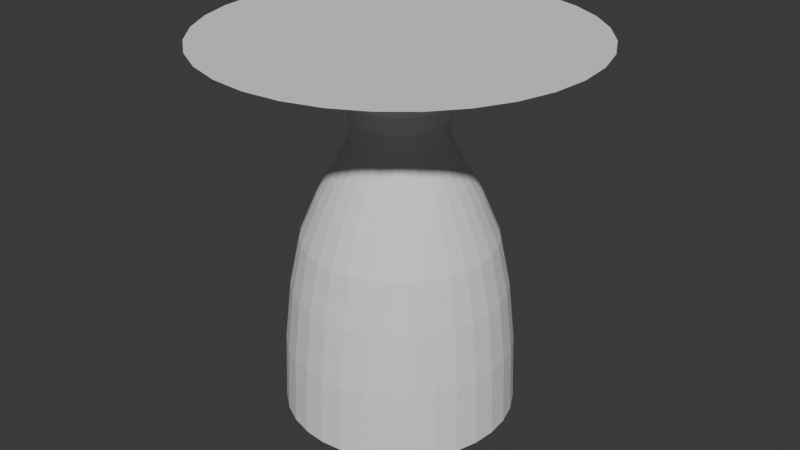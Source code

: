 # Source: engine.blend  (saved by Blender 4.0.36; exported with 4.5.12 LTS)
import bpy
from mathutils import Matrix  # noqa: F401  (used for matrix-valued properties, if any)

bpy.ops.wm.read_factory_settings(use_empty=True)
scene = bpy.context.scene
scene.name = 'Scene'

# ---- collections
col_collection = bpy.data.collections.new('Collection'); scene.collection.children.link(col_collection)

# ---- world
world_world = bpy.data.worlds.new('World'); scene.world = world_world
world_world.use_nodes = True; world_world.node_tree.nodes.clear()
_N = world_world.node_tree.nodes; _L = world_world.node_tree.links
n0 = _N.new('ShaderNodeOutputWorld'); n0.name = 'World Output'; n0.location = (300, 300)
n1 = _N.new('ShaderNodeBackground'); n1.name = 'Background'; n1.location = (10, 300)
n1.inputs[0].default_value = (0.05088, 0.05088, 0.05088, 1.0)
_L.new(n1.outputs[0], n0.inputs[0])
n0.is_active_output = True
world_world.color = (0.05088, 0.05088, 0.05088)
world_world.use_sun_shadow = False
world_world.sun_shadow_jitter_overblur = 0.0

# ---- meshes
me_cylinder = bpy.data.meshes.new('Cylinder')
me_cylinder.from_pydata([(7.632e-09, 0.3696, 0.8194), (0.0, 1.0, 1.0), (0.07211, 0.3625, 0.8194), (0.1951, 0.9808, 1.0), (0.1414, 0.3415, 0.8194), (0.3827, 0.9239, 1.0), (0.2053, 0.3073, 0.8194), (0.5556, 0.8315, 1.0), (0.2614, 0.2614, 0.8194), (0.7071, 0.7071, 1.0), (0.3073, 0.2053, 0.8194), (0.8315, 0.5556, 1.0), (0.3415, 0.1414, 0.8194), (0.9239, 0.3827, 1.0), (0.3625, 0.07211, 0.8194), (0.9808, 0.1951, 1.0), (0.3696, 9.394e-09, 0.8194), (1.0, 0.0, 1.0), (0.3625, -0.07211, 0.8194), (0.9808, -0.1951, 1.0), (0.3415, -0.1414, 0.8194), (0.9239, -0.3827, 1.0), (0.3073, -0.2053, 0.8194), (0.8315, -0.5556, 1.0), (0.2614, -0.2614, 0.8194), (0.7071, -0.7071, 1.0), (0.2053, -0.3073, 0.8194), (0.5556, -0.8315, 1.0), (0.1414, -0.3415, 0.8194), (0.3827, -0.9239, 1.0), (0.07211, -0.3625, 0.8194), (0.1951, -0.9808, 1.0), (7.632e-09, -0.3696, 0.8194), (0.0, -1.0, 1.0), (-0.07211, -0.3625, 0.8194), (-0.1951, -0.9808, 1.0), (-0.1414, -0.3415, 0.8194), (-0.3827, -0.9239, 1.0), (-0.2053, -0.3073, 0.8194), (-0.5556, -0.8315, 1.0), (-0.2614, -0.2614, 0.8194), (-0.7071, -0.7071, 1.0), (-0.3073, -0.2053, 0.8194), (-0.8315, -0.5556, 1.0), (-0.3415, -0.1414, 0.8194), (-0.9239, -0.3827, 1.0), (-0.3625, -0.07211, 0.8194), (-0.9808, -0.1951, 1.0), (-0.3696, 9.394e-09, 0.8194), (-1.0, 0.0, 1.0), (-0.3625, 0.07211, 0.8194), (-0.9808, 0.1951, 1.0), (-0.3415, 0.1414, 0.8194), (-0.9239, 0.3827, 1.0), (-0.3073, 0.2053, 0.8194), (-0.8315, 0.5556, 1.0), (-0.2614, 0.2614, 0.8194), (-0.7071, 0.7071, 1.0), (-0.2053, 0.3073, 0.8194), (-0.5556, 0.8315, 1.0), (-0.1414, 0.3415, 0.8194), (-0.3827, 0.9239, 1.0), (-0.07211, 0.3625, 0.8194), (-0.1951, 0.9808, 1.0), (6.328e-09, 0.2755, 0.6807), (0.05375, 0.2702, 0.6807), (0.1054, 0.2545, 0.6807), (0.1531, 0.2291, 0.6807), (0.1948, 0.1948, 0.6807), (0.2291, 0.1531, 0.6807), (0.2545, 0.1054, 0.6807), (0.2702, 0.05375, 0.6807), (0.2755, 1.206e-08, 0.6807), (0.2702, -0.05375, 0.6807), (0.2545, -0.1054, 0.6807), (0.2291, -0.1531, 0.6807), (0.1948, -0.1948, 0.6807), (0.1531, -0.2291, 0.6807), (0.1054, -0.2545, 0.6807), (0.05375, -0.2702, 0.6807), (6.328e-09, -0.2755, 0.6807), (-0.05375, -0.2702, 0.6807), (-0.1054, -0.2545, 0.6807), (-0.1531, -0.2291, 0.6807), (-0.1948, -0.1948, 0.6807), (-0.2291, -0.1531, 0.6807), (-0.2545, -0.1054, 0.6807), (-0.2702, -0.05375, 0.6807), (-0.2755, 1.206e-08, 0.6807), (-0.2702, 0.05375, 0.6807), (-0.2545, 0.1054, 0.6807), (-0.2291, 0.1531, 0.6807), (-0.1948, 0.1948, 0.6807), (-0.1531, 0.2291, 0.6807), (-0.1054, 0.2545, 0.6807), (-0.05375, 0.2702, 0.6807), (5.873e-09, 0.2473, 0.5782), (0.04824, 0.2425, 0.5782), (0.09463, 0.2284, 0.5782), (0.1374, 0.2056, 0.5782), (0.1748, 0.1748, 0.5782), (0.2056, 0.1374, 0.5782), (0.2284, 0.09463, 0.5782), (0.2425, 0.04824, 0.5782), (0.2473, 1.242e-08, 0.5782), (0.2425, -0.04824, 0.5782), (0.2284, -0.09463, 0.5782), (0.2056, -0.1374, 0.5782), (0.1748, -0.1748, 0.5782), (0.1374, -0.2056, 0.5782), (0.09463, -0.2284, 0.5782), (0.04824, -0.2425, 0.5782), (5.873e-09, -0.2473, 0.5782), (-0.04824, -0.2425, 0.5782), (-0.09463, -0.2284, 0.5782), (-0.1374, -0.2056, 0.5782), (-0.1748, -0.1748, 0.5782), (-0.2056, -0.1374, 0.5782), (-0.2284, -0.09463, 0.5782), (-0.2425, -0.04824, 0.5782), (-0.2473, 1.242e-08, 0.5782), (-0.2425, 0.04824, 0.5782), (-0.2284, 0.09463, 0.5782), (-0.2056, 0.1374, 0.5782), (-0.1748, 0.1748, 0.5782), (-0.1374, 0.2056, 0.5782), (-0.09463, 0.2284, 0.5782), (-0.04824, 0.2425, 0.5782), (9.578e-09, 0.6148, -1.041), (0.1199, 0.603, -1.041), (0.2353, 0.568, -1.041), (0.3416, 0.5112, -1.041), (0.4347, 0.4347, -1.041), (0.5112, 0.3416, -1.041), (0.568, 0.2353, -1.041), (0.603, 0.1199, -1.041), (0.6148, 1.076e-08, -1.041), (0.603, -0.1199, -1.041), (0.568, -0.2353, -1.041), (0.5112, -0.3416, -1.041), (0.4347, -0.4347, -1.041), (0.3416, -0.5112, -1.041), (0.2353, -0.568, -1.041), (0.1199, -0.603, -1.041), (9.578e-09, -0.6148, -1.041), (-0.1199, -0.603, -1.041), (-0.2353, -0.568, -1.041), (-0.3416, -0.5112, -1.041), (-0.4347, -0.4347, -1.041), (-0.5112, -0.3416, -1.041), (-0.568, -0.2353, -1.041), (-0.603, -0.1199, -1.041), (-0.6148, 1.076e-08, -1.041), (-0.603, 0.1199, -1.041), (-0.568, 0.2353, -1.041), (-0.5112, 0.3416, -1.041), (-0.4347, 0.4347, -1.041), (-0.3416, 0.5112, -1.041), (-0.2353, 0.568, -1.041), (-0.1199, 0.603, -1.041), (-0.09752, -0.2354, 0.4809), (-0.1061, -0.2562, 0.4188), (-0.1191, -0.2875, 0.3608), (-0.1367, -0.3301, 0.283), (-0.161, -0.3887, 0.1564), (-0.1957, -0.4724, -0.06424), (-0.217, -0.5238, -0.3371), (-0.2302, -0.5558, -0.6678), (-0.1174, -0.5901, -0.6678), (-0.1106, -0.5561, -0.3371), (-0.09975, -0.5015, -0.06424), (-0.08208, -0.4126, 0.1564), (-0.06971, -0.3505, 0.283), (-0.0607, -0.3052, 0.3608), (-0.0541, -0.272, 0.4188), (-0.04971, -0.2499, 0.4809), (0.2119, 0.1416, 0.4809), (0.2306, 0.1541, 0.4188), (0.2587, 0.1729, 0.3608), (0.2971, 0.1985, 0.283), (0.3498, 0.2337, 0.1564), (0.4251, 0.2841, -0.06424), (0.4714, 0.315, -0.3371), (0.5002, 0.3342, -0.6678), (0.4254, 0.4254, -0.6678), (0.4009, 0.4009, -0.3371), (0.3616, 0.3616, -0.06424), (0.2975, 0.2975, 0.1564), (0.2527, 0.2527, 0.283), (0.22, 0.22, 0.3608), (0.1961, 0.1961, 0.4188), (0.1802, 0.1802, 0.4809), (5.989e-09, 0.2548, 0.4809), (6.232e-09, 0.2773, 0.4188), (6.574e-09, 0.3112, 0.3608), (7.032e-09, 0.3573, 0.283), (7.651e-09, 0.4207, 0.1564), (8.518e-09, 0.5113, -0.06424), (9.082e-09, 0.567, -0.3371), (9.442e-09, 0.6016, -0.6678), (-0.1174, 0.5901, -0.6678), (-0.1106, 0.5561, -0.3371), (-0.09975, 0.5015, -0.06424), (-0.08208, 0.4126, 0.1564), (-0.06971, 0.3505, 0.283), (-0.0607, 0.3052, 0.3608), (-0.0541, 0.272, 0.4188), (-0.04971, 0.2499, 0.4809), (-0.1416, -0.2119, 0.4809), (-0.1541, -0.2306, 0.4188), (-0.1729, -0.2587, 0.3608), (-0.1985, -0.2971, 0.283), (-0.2337, -0.3498, 0.1564), (-0.2841, -0.4251, -0.06424), (-0.315, -0.4714, -0.3371), (-0.3342, -0.5002, -0.6678), (0.2354, 0.09752, 0.4809), (0.2562, 0.1061, 0.4188), (0.2875, 0.1191, 0.3608), (0.3301, 0.1367, 0.283), (0.3887, 0.161, 0.1564), (0.4724, 0.1957, -0.06424), (0.5238, 0.217, -0.3371), (0.5558, 0.2302, -0.6678), (-0.1802, -0.1802, 0.4809), (-0.1961, -0.1961, 0.4188), (-0.22, -0.22, 0.3608), (-0.2527, -0.2527, 0.283), (-0.2975, -0.2975, 0.1564), (-0.3616, -0.3616, -0.06424), (-0.4009, -0.4009, -0.3371), (-0.4254, -0.4254, -0.6678), (0.2499, 0.04971, 0.4809), (0.272, 0.0541, 0.4188), (0.3052, 0.0607, 0.3608), (0.3505, 0.06971, 0.283), (0.4126, 0.08208, 0.1564), (0.5015, 0.09975, -0.06424), (0.5561, 0.1106, -0.3371), (0.5901, 0.1174, -0.6678), (-0.2119, -0.1416, 0.4809), (-0.2306, -0.1541, 0.4188), (-0.2587, -0.1729, 0.3608), (-0.2971, -0.1985, 0.283), (-0.3498, -0.2337, 0.1564), (-0.4251, -0.2841, -0.06424), (-0.4714, -0.315, -0.3371), (-0.5002, -0.3342, -0.6678), (0.2548, 1.259e-08, 0.4809), (0.2773, 1.257e-08, 0.4188), (0.3112, 1.24e-08, 0.3608), (0.3573, 1.214e-08, 0.283), (0.4207, 1.177e-08, 0.1564), (0.5113, 1.121e-08, -0.06424), (0.567, 1.095e-08, -0.3371), (0.6016, 1.082e-08, -0.6678), (-0.2354, -0.09752, 0.4809), (-0.2562, -0.1061, 0.4188), (-0.2875, -0.1191, 0.3608), (-0.3301, -0.1367, 0.283), (-0.3887, -0.161, 0.1564), (-0.4724, -0.1957, -0.06424), (-0.5238, -0.217, -0.3371), (-0.5558, -0.2302, -0.6678), (0.2499, -0.04971, 0.4809), (0.272, -0.0541, 0.4188), (0.3052, -0.0607, 0.3608), (0.3505, -0.06971, 0.283), (0.4126, -0.08208, 0.1564), (0.5015, -0.09975, -0.06424), (0.5561, -0.1106, -0.3371), (0.5901, -0.1174, -0.6678), (-0.2499, -0.04971, 0.4809), (-0.272, -0.0541, 0.4188), (-0.3052, -0.0607, 0.3608), (-0.3505, -0.06971, 0.283), (-0.4126, -0.08208, 0.1564), (-0.5015, -0.09975, -0.06424), (-0.5561, -0.1106, -0.3371), (-0.5901, -0.1174, -0.6678), (0.2354, -0.09752, 0.4809), (0.2562, -0.1061, 0.4188), (0.2875, -0.1191, 0.3608), (0.3301, -0.1367, 0.283), (0.3887, -0.161, 0.1564), (0.4724, -0.1957, -0.06424), (0.5238, -0.217, -0.3371), (0.5558, -0.2302, -0.6678), (-0.2548, 1.259e-08, 0.4809), (-0.2773, 1.257e-08, 0.4188), (-0.3112, 1.24e-08, 0.3608), (-0.3573, 1.214e-08, 0.283), (-0.4207, 1.177e-08, 0.1564), (-0.5113, 1.121e-08, -0.06424), (-0.567, 1.095e-08, -0.3371), (-0.6016, 1.082e-08, -0.6678), (0.2119, -0.1416, 0.4809), (0.2306, -0.1541, 0.4188), (0.2587, -0.1729, 0.3608), (0.2971, -0.1985, 0.283), (0.3498, -0.2337, 0.1564), (0.4251, -0.2841, -0.06424), (0.4714, -0.315, -0.3371), (0.5002, -0.3342, -0.6678), (-0.2499, 0.04971, 0.4809), (-0.272, 0.0541, 0.4188), (-0.3052, 0.0607, 0.3608), (-0.3505, 0.06971, 0.283), (-0.4126, 0.08208, 0.1564), (-0.5015, 0.09975, -0.06424), (-0.5561, 0.1106, -0.3371), (-0.5901, 0.1174, -0.6678), (0.1802, -0.1802, 0.4809), (0.1961, -0.1961, 0.4188), (0.22, -0.22, 0.3608), (0.2527, -0.2527, 0.283), (0.2975, -0.2975, 0.1564), (0.3616, -0.3616, -0.06424), (0.4009, -0.4009, -0.3371), (0.4254, -0.4254, -0.6678), (-0.2354, 0.09752, 0.4809), (-0.2562, 0.1061, 0.4188), (-0.2875, 0.1191, 0.3608), (-0.3301, 0.1367, 0.283), (-0.3887, 0.161, 0.1564), (-0.4724, 0.1957, -0.06424), (-0.5238, 0.217, -0.3371), (-0.5558, 0.2302, -0.6678), (0.1416, -0.2119, 0.4809), (0.1541, -0.2306, 0.4188), (0.1729, -0.2587, 0.3608), (0.1985, -0.2971, 0.283), (0.2337, -0.3498, 0.1564), (0.2841, -0.4251, -0.06424), (0.315, -0.4714, -0.3371), (0.3342, -0.5002, -0.6678), (-0.2119, 0.1416, 0.4809), (-0.2306, 0.1541, 0.4188), (-0.2587, 0.1729, 0.3608), (-0.2971, 0.1985, 0.283), (-0.3498, 0.2337, 0.1564), (-0.4251, 0.2841, -0.06424), (-0.4714, 0.315, -0.3371), (-0.5002, 0.3342, -0.6678), (0.09752, -0.2354, 0.4809), (0.1061, -0.2562, 0.4188), (0.1191, -0.2875, 0.3608), (0.1367, -0.3301, 0.283), (0.161, -0.3887, 0.1564), (0.1957, -0.4724, -0.06424), (0.217, -0.5238, -0.3371), (0.2302, -0.5558, -0.6678), (0.04971, 0.2499, 0.4809), (0.0541, 0.272, 0.4188), (0.0607, 0.3052, 0.3608), (0.06971, 0.3505, 0.283), (0.08208, 0.4126, 0.1564), (0.09975, 0.5015, -0.06424), (0.1106, 0.5561, -0.3371), (0.1174, 0.5901, -0.6678), (-0.1802, 0.1802, 0.4809), (-0.1961, 0.1961, 0.4188), (-0.22, 0.22, 0.3608), (-0.2527, 0.2527, 0.283), (-0.2975, 0.2975, 0.1564), (-0.3616, 0.3616, -0.06424), (-0.4009, 0.4009, -0.3371), (-0.4254, 0.4254, -0.6678), (0.04971, -0.2499, 0.4809), (0.0541, -0.272, 0.4188), (0.0607, -0.3052, 0.3608), (0.06971, -0.3505, 0.283), (0.08208, -0.4126, 0.1564), (0.09975, -0.5015, -0.06424), (0.1106, -0.5561, -0.3371), (0.1174, -0.5901, -0.6678), (0.09752, 0.2354, 0.4809), (0.1061, 0.2562, 0.4188), (0.1191, 0.2875, 0.3608), (0.1367, 0.3301, 0.283), (0.161, 0.3887, 0.1564), (0.1957, 0.4724, -0.06424), (0.217, 0.5238, -0.3371), (0.2302, 0.5558, -0.6678), (-0.1416, 0.2119, 0.4809), (-0.1541, 0.2306, 0.4188), (-0.1729, 0.2587, 0.3608), (-0.1985, 0.2971, 0.283), (-0.2337, 0.3498, 0.1564), (-0.2841, 0.4251, -0.06424), (-0.315, 0.4714, -0.3371), (-0.3342, 0.5002, -0.6678), (5.989e-09, -0.2548, 0.4809), (6.232e-09, -0.2773, 0.4188), (6.574e-09, -0.3112, 0.3608), (7.032e-09, -0.3573, 0.283), (7.651e-09, -0.4207, 0.1564), (8.518e-09, -0.5113, -0.06424), (9.082e-09, -0.567, -0.3371), (9.442e-09, -0.6016, -0.6678), (0.1416, 0.2119, 0.4809), (0.1541, 0.2306, 0.4188), (0.1729, 0.2587, 0.3608), (0.1985, 0.2971, 0.283), (0.2337, 0.3498, 0.1564), (0.2841, 0.4251, -0.06424), (0.315, 0.4714, -0.3371), (0.3342, 0.5002, -0.6678), (-0.09752, 0.2354, 0.4809), (-0.1061, 0.2562, 0.4188), (-0.1191, 0.2875, 0.3608), (-0.1367, 0.3301, 0.283), (-0.161, 0.3887, 0.1564), (-0.1957, 0.4724, -0.06424), (-0.217, 0.5238, -0.3371), (-0.2302, 0.5558, -0.6678), (8.834e-09, 0.5761, -1.041), (0.1124, 0.565, -1.041), (0.2205, 0.5322, -1.041), (0.3201, 0.479, -1.041), (0.4074, 0.4074, -1.041), (0.479, 0.3201, -1.041), (0.5322, 0.2205, -1.041), (0.565, 0.1124, -1.041), (0.5761, 1.074e-08, -1.041), (0.565, -0.1124, -1.041), (0.5322, -0.2205, -1.041), (0.479, -0.3201, -1.041), (0.4074, -0.4074, -1.041), (0.3201, -0.479, -1.041), (0.2205, -0.5322, -1.041), (0.1124, -0.565, -1.041), (8.834e-09, -0.5761, -1.041), (-0.1124, -0.565, -1.041), (-0.2205, -0.5322, -1.041), (-0.3201, -0.479, -1.041), (-0.4074, -0.4074, -1.041), (-0.479, -0.3201, -1.041), (-0.5322, -0.2205, -1.041), (-0.565, -0.1124, -1.041), (-0.5761, 1.074e-08, -1.041), (-0.565, 0.1124, -1.041), (-0.5322, 0.2205, -1.041), (-0.479, 0.3201, -1.041), (-0.4074, 0.4074, -1.041), (-0.3201, 0.479, -1.041), (-0.2205, 0.5322, -1.041), (-0.1124, 0.565, -1.041), (8.791e-09, 0.5726, -0.6678), (0.1117, 0.5616, -0.6678), (0.2191, 0.529, -0.6678), (0.3181, 0.4761, -0.6678), (0.4049, 0.4049, -0.6678), (0.4761, 0.3181, -0.6678), (0.529, 0.2191, -0.6678), (0.5616, 0.1117, -0.6678), (0.5726, 1.07e-08, -0.6678), (0.5616, -0.1117, -0.6678), (0.529, -0.2191, -0.6678), (0.4761, -0.3181, -0.6678), (0.4049, -0.4049, -0.6678), (0.3181, -0.4761, -0.6678), (0.2191, -0.529, -0.6678), (0.1117, -0.5616, -0.6678), (8.791e-09, -0.5726, -0.6678), (-0.1117, -0.5616, -0.6678), (-0.2191, -0.529, -0.6678), (-0.3181, -0.4761, -0.6678), (-0.4049, -0.4049, -0.6678), (-0.4761, -0.3181, -0.6678), (-0.529, -0.2191, -0.6678), (-0.5616, -0.1117, -0.6678), (-0.5726, 1.07e-08, -0.6678), (-0.5616, 0.1117, -0.6678), (-0.529, 0.2191, -0.6678), (-0.4761, 0.3181, -0.6678), (-0.4049, 0.4049, -0.6678), (-0.3181, 0.4761, -0.6678), (-0.2191, 0.529, -0.6678), (-0.1117, 0.5616, -0.6678), (0.003342, 0.5291, -0.3371), (0.1068, 0.5189, -0.3371), (0.2064, 0.4887, -0.3371), (0.2981, 0.4397, -0.3371), (0.3785, 0.3737, -0.3371), (0.4444, 0.2933, -0.3371), (0.4935, 0.2016, -0.3371), (0.5236, 0.1021, -0.3371), (0.5338, -0.001384, -0.3371), (0.5236, -0.1049, -0.3371), (0.4935, -0.2044, -0.3371), (0.4444, -0.2961, -0.3371), (0.3785, -0.3765, -0.3371), (0.2981, -0.4425, -0.3371), (0.2064, -0.4915, -0.3371), (0.1068, -0.5217, -0.3371), (0.003342, -0.5319, -0.3371), (-0.1002, -0.5217, -0.3371), (-0.1997, -0.4915, -0.3371), (-0.2914, -0.4425, -0.3371), (-0.3718, -0.3765, -0.3371), (-0.4377, -0.2961, -0.3371), (-0.4868, -0.2044, -0.3371), (-0.5169, -0.1049, -0.3371), (-0.5271, -0.001384, -0.3371), (-0.5169, 0.1021, -0.3371), (-0.4868, 0.2016, -0.3371), (-0.4377, 0.2933, -0.3371), (-0.3718, 0.3737, -0.3371), (-0.2914, 0.4397, -0.3371), (-0.1997, 0.4887, -0.3371), (-0.1002, 0.5189, -0.3371), (0.003205, 0.4702, -0.06214), (0.0952, 0.4612, -0.06217), (0.1837, 0.4343, -0.0622), (0.2652, 0.3908, -0.06223), (0.3367, 0.3322, -0.06226), (0.3954, 0.2607, -0.06228), (0.439, 0.1792, -0.06231), (0.4658, 0.0907, -0.06233), (0.4749, -0.001328, -0.06234), (0.4659, -0.09336, -0.06235), (0.439, -0.1819, -0.06235), (0.3954, -0.2634, -0.06235), (0.3368, -0.3349, -0.06234), (0.2653, -0.3935, -0.06233), (0.1837, -0.4371, -0.06231), (0.09522, -0.4639, -0.06228), (0.003205, -0.473, -0.06226), (-0.0888, -0.4639, -0.06223), (-0.1773, -0.437, -0.0622), (-0.2588, -0.3934, -0.06217), (-0.3302, -0.3347, -0.06214), (-0.3888, -0.2633, -0.06211), (-0.4324, -0.1817, -0.06209), (-0.4592, -0.0933, -0.06207), (-0.4682, -0.001327, -0.06205), (-0.4592, 0.09064, -0.06204), (-0.4323, 0.1791, -0.06204), (-0.3888, 0.2606, -0.06204), (-0.3301, 0.332, -0.06205), (-0.2587, 0.3907, -0.06207), (-0.1772, 0.4342, -0.06209), (-0.08878, 0.4611, -0.06211), (0.002868, 0.3873, 0.1569), (0.07866, 0.3798, 0.1569), (0.1515, 0.3577, 0.1569), (0.2187, 0.3219, 0.1569), (0.2776, 0.2736, 0.1569), (0.3259, 0.2147, 0.1569), (0.3619, 0.1475, 0.1569), (0.384, 0.07462, 0.1569), (0.3915, -0.001188, 0.1569), (0.384, -0.077, 0.1569), (0.3619, -0.1499, 0.1569), (0.326, -0.2171, 0.1569), (0.2777, -0.276, 0.1569), (0.2188, -0.3243, 0.1569), (0.1516, -0.3602, 0.1569), (0.07867, -0.3823, 0.1569), (0.002868, -0.3897, 0.1569), (-0.07293, -0.3822, 0.1569), (-0.1458, -0.3601, 0.1569), (-0.213, -0.3242, 0.1569), (-0.2718, -0.2759, 0.1569), (-0.3201, -0.217, 0.1569), (-0.356, -0.1498, 0.1569), (-0.3781, -0.07696, 0.1569), (-0.3855, -0.001188, 0.1569), (-0.3781, 0.07458, 0.1569), (-0.356, 0.1474, 0.1569), (-0.3201, 0.2146, 0.1569), (-0.2718, 0.2735, 0.1569), (-0.2129, 0.3218, 0.1569), (-0.1458, 0.3577, 0.1569), (-0.07291, 0.3798, 0.1569), (0.00268, 0.3286, 0.2826), (0.067, 0.3222, 0.2826), (0.1289, 0.3035, 0.2826), (0.1859, 0.273, 0.2826), (0.2358, 0.232, 0.2826), (0.2769, 0.1821, 0.2826), (0.3073, 0.1251, 0.2826), (0.3261, 0.06322, 0.2826), (0.3325, -0.001111, 0.2826), (0.3261, -0.06545, 0.2826), (0.3074, -0.1273, 0.2826), (0.2769, -0.1843, 0.2826), (0.2359, -0.2343, 0.2826), (0.1859, -0.2753, 0.2826), (0.1289, -0.3058, 0.2826), (0.06701, -0.3245, 0.2826), (0.002681, -0.3308, 0.2826), (-0.06164, -0.3245, 0.2826), (-0.1235, -0.3057, 0.2826), (-0.1805, -0.2752, 0.2826), (-0.2304, -0.2342, 0.2826), (-0.2714, -0.1843, 0.2826), (-0.3019, -0.1273, 0.2826), (-0.3206, -0.06542, 0.2826), (-0.327, -0.00111, 0.2825), (-0.3206, 0.0632, 0.2825), (-0.3019, 0.125, 0.2825), (-0.2714, 0.182, 0.2825), (-0.2304, 0.232, 0.2825), (-0.1805, 0.273, 0.2826), (-0.1235, 0.3035, 0.2826), (-0.06163, 0.3222, 0.2826), (-0.05215, 0.2741, 0.3597), (-0.1048, 0.2581, 0.3597), (-0.1533, 0.2322, 0.3597), (-0.1958, 0.1973, 0.3597), (-0.2307, 0.1548, 0.3597), (-0.2566, 0.1063, 0.3597), (-0.2725, 0.05366, 0.3597), (-0.2779, -0.001067, 0.3597), (-0.2725, -0.05579, 0.3597), (-0.2566, -0.1084, 0.3597), (-0.2307, -0.1569, 0.3597), (-0.1958, -0.1994, 0.3598), (-0.1533, -0.2343, 0.3598), (-0.1048, -0.2603, 0.3598), (-0.05216, -0.2762, 0.3598), (0.002576, -0.2816, 0.3598), (0.05731, -0.2762, 0.3599), (0.1099, -0.2603, 0.3599), (0.1585, -0.2344, 0.3599), (0.201, -0.1995, 0.3599), (0.2359, -0.1569, 0.3599), (0.2618, -0.1084, 0.3599), (0.2778, -0.0558, 0.3599), (0.2831, -0.001067, 0.3599), (0.2778, 0.05367, 0.3599), (0.2618, 0.1063, 0.3599), (0.2359, 0.1548, 0.3599), (0.201, 0.1973, 0.3598), (0.1584, 0.2322, 0.3598), (0.1099, 0.2581, 0.3598), (0.05731, 0.2741, 0.3598), (0.002576, 0.2795, 0.3598), (-0.02639, 0.1442, 0.4257), (-0.05417, 0.1358, 0.4256), (-0.07978, 0.1221, 0.4256), (-0.1022, 0.1037, 0.4256), (-0.1207, 0.08125, 0.4256), (-0.1343, 0.05565, 0.4256), (-0.1428, 0.02786, 0.4256), (-0.1456, -0.001038, 0.4256), (-0.1428, -0.02993, 0.4256), (-0.1343, -0.05772, 0.4256), (-0.1206, -0.08332, 0.4257), (-0.1022, -0.1058, 0.4257), (-0.07977, -0.1242, 0.4257), (-0.05417, -0.1379, 0.4258), (-0.02638, -0.1463, 0.4258), (0.002505, -0.1491, 0.4259), (0.03139, -0.1463, 0.4259), (0.05917, -0.1378, 0.4259), (0.08476, -0.1241, 0.4259), (0.1072, -0.1057, 0.426), (0.1256, -0.08329, 0.426), (0.1393, -0.0577, 0.426), (0.1477, -0.02992, 0.426), (0.1506, -0.001038, 0.426), (0.1477, 0.02785, 0.4259), (0.1393, 0.05562, 0.4259), (0.1256, 0.08123, 0.4259), (0.1072, 0.1037, 0.4259), (0.08478, 0.1221, 0.4258), (0.05918, 0.1358, 0.4258), (0.0314, 0.1442, 0.4257), (0.002506, 0.1471, 0.4257), (-0.00755, 0.0496, 0.4342), (-0.01724, 0.04666, 0.4342), (-0.02617, 0.04189, 0.4341), (-0.03399, 0.03547, 0.4341), (-0.04042, 0.02765, 0.4341), (-0.04519, 0.01872, 0.4341), (-0.04813, 0.00903, 0.4341), (-0.04912, -0.001045, 0.4341), (-0.04812, -0.01112, 0.4341), (-0.04518, -0.02081, 0.4342), (-0.04041, -0.02973, 0.4342), (-0.03398, -0.03755, 0.4343), (-0.02616, -0.04397, 0.4343), (-0.01723, -0.04873, 0.4344), (-0.007547, -0.05167, 0.4344), (0.002522, -0.05265, 0.4345), (0.01259, -0.05166, 0.4345), (0.02227, -0.04872, 0.4345), (0.03119, -0.04395, 0.4346), (0.03901, -0.03753, 0.4346), (0.04542, -0.02971, 0.4346), (0.05019, -0.02079, 0.4346), (0.05312, -0.01111, 0.4346), (0.05412, -0.001044, 0.4346), (0.05313, 0.009022, 0.4346), (0.0502, 0.0187, 0.4345), (0.04543, 0.02763, 0.4345), (0.03902, 0.03545, 0.4345), (0.0312, 0.04187, 0.4344), (0.02228, 0.04665, 0.4344), (0.01259, 0.04959, 0.4343), (0.002523, 0.05058, 0.4343)], [], [(0, 1, 3, 2), (2, 3, 5, 4), (4, 5, 7, 6), (6, 7, 9, 8), (8, 9, 11, 10), (10, 11, 13, 12), (12, 13, 15, 14), (14, 15, 17, 16), (16, 17, 19, 18), (18, 19, 21, 20), (20, 21, 23, 22), (22, 23, 25, 24), (24, 25, 27, 26), (26, 27, 29, 28), (28, 29, 31, 30), (30, 31, 33, 32), (32, 33, 35, 34), (34, 35, 37, 36), (36, 37, 39, 38), (38, 39, 41, 40), (40, 41, 43, 42), (42, 43, 45, 44), (44, 45, 47, 46), (46, 47, 49, 48), (48, 49, 51, 50), (50, 51, 53, 52), (52, 53, 55, 54), (54, 55, 57, 56), (56, 57, 59, 58), (58, 59, 61, 60), (3, 1, 63, 61, 59, 57, 55, 53, 51, 49, 47, 45, 43, 41, 39, 37, 35, 33, 31, 29, 27, 25, 23, 21, 19, 17, 15, 13, 11, 9, 7, 5), (60, 61, 63, 62), (62, 63, 1, 0), (28, 30, 79, 78), (46, 48, 88, 87), (2, 4, 66, 65), (20, 22, 75, 74), (38, 40, 84, 83), (56, 58, 93, 92), (12, 14, 71, 70), (30, 32, 80, 79), (48, 50, 89, 88), (4, 6, 67, 66), (22, 24, 76, 75), (40, 42, 85, 84), (58, 60, 94, 93), (14, 16, 72, 71), (32, 34, 81, 80), (50, 52, 90, 89), (6, 8, 68, 67), (24, 26, 77, 76), (42, 44, 86, 85), (60, 62, 95, 94), (16, 18, 73, 72), (34, 36, 82, 81), (52, 54, 91, 90), (8, 10, 69, 68), (26, 28, 78, 77), (44, 46, 87, 86), (0, 2, 65, 64), (62, 0, 64, 95), (18, 20, 74, 73), (36, 38, 83, 82), (54, 56, 92, 91), (10, 12, 70, 69), (78, 79, 111, 110), (65, 66, 98, 97), (92, 93, 125, 124), (79, 80, 112, 111), (66, 67, 99, 98), (93, 94, 126, 125), (80, 81, 113, 112), (67, 68, 100, 99), (94, 95, 127, 126), (81, 82, 114, 113), (68, 69, 101, 100), (95, 64, 96, 127), (82, 83, 115, 114), (69, 70, 102, 101), (83, 84, 116, 115), (70, 71, 103, 102), (84, 85, 117, 116), (71, 72, 104, 103), (85, 86, 118, 117), (72, 73, 105, 104), (86, 87, 119, 118), (73, 74, 106, 105), (87, 88, 120, 119), (74, 75, 107, 106), (88, 89, 121, 120), (75, 76, 108, 107), (89, 90, 122, 121), (76, 77, 109, 108), (90, 91, 123, 122), (77, 78, 110, 109), (64, 65, 97, 96), (91, 92, 124, 123), (168, 167, 146, 145), (184, 183, 133, 132), (200, 199, 128, 159), (167, 215, 147, 146), (183, 223, 134, 133), (215, 231, 148, 147), (223, 239, 135, 134), (231, 247, 149, 148), (239, 255, 136, 135), (247, 263, 150, 149), (255, 271, 137, 136), (263, 279, 151, 150), (271, 287, 138, 137), (279, 295, 152, 151), (287, 303, 139, 138), (295, 311, 153, 152), (303, 319, 140, 139), (311, 327, 154, 153), (319, 335, 141, 140), (327, 343, 155, 154), (335, 351, 142, 141), (199, 359, 129, 128), (343, 367, 156, 155), (351, 375, 143, 142), (359, 383, 130, 129), (367, 391, 157, 156), (375, 399, 144, 143), (383, 407, 131, 130), (391, 415, 158, 157), (399, 168, 145, 144), (407, 184, 132, 131), (415, 200, 159, 158), (126, 127, 207, 408), (408, 207, 206, 409), (409, 206, 205, 410), (410, 205, 204, 411), (411, 204, 203, 412), (412, 203, 202, 413), (413, 202, 201, 414), (414, 201, 200, 415), (99, 100, 191, 400), (400, 191, 190, 401), (401, 190, 189, 402), (402, 189, 188, 403), (403, 188, 187, 404), (404, 187, 186, 405), (405, 186, 185, 406), (406, 185, 184, 407), (112, 113, 175, 392), (392, 175, 174, 393), (393, 174, 173, 394), (394, 173, 172, 395), (395, 172, 171, 396), (396, 171, 170, 397), (397, 170, 169, 398), (398, 169, 168, 399), (125, 126, 408, 384), (384, 408, 409, 385), (385, 409, 410, 386), (386, 410, 411, 387), (387, 411, 412, 388), (388, 412, 413, 389), (389, 413, 414, 390), (390, 414, 415, 391), (98, 99, 400, 376), (376, 400, 401, 377), (377, 401, 402, 378), (378, 402, 403, 379), (379, 403, 404, 380), (380, 404, 405, 381), (381, 405, 406, 382), (382, 406, 407, 383), (111, 112, 392, 368), (368, 392, 393, 369), (369, 393, 394, 370), (370, 394, 395, 371), (371, 395, 396, 372), (372, 396, 397, 373), (373, 397, 398, 374), (374, 398, 399, 375), (124, 125, 384, 360), (360, 384, 385, 361), (361, 385, 386, 362), (362, 386, 387, 363), (363, 387, 388, 364), (364, 388, 389, 365), (365, 389, 390, 366), (366, 390, 391, 367), (97, 98, 376, 352), (352, 376, 377, 353), (353, 377, 378, 354), (354, 378, 379, 355), (355, 379, 380, 356), (356, 380, 381, 357), (357, 381, 382, 358), (358, 382, 383, 359), (110, 111, 368, 344), (344, 368, 369, 345), (345, 369, 370, 346), (346, 370, 371, 347), (347, 371, 372, 348), (348, 372, 373, 349), (349, 373, 374, 350), (350, 374, 375, 351), (123, 124, 360, 336), (336, 360, 361, 337), (337, 361, 362, 338), (338, 362, 363, 339), (339, 363, 364, 340), (340, 364, 365, 341), (341, 365, 366, 342), (342, 366, 367, 343), (96, 97, 352, 192), (192, 352, 353, 193), (193, 353, 354, 194), (194, 354, 355, 195), (195, 355, 356, 196), (196, 356, 357, 197), (197, 357, 358, 198), (198, 358, 359, 199), (109, 110, 344, 328), (328, 344, 345, 329), (329, 345, 346, 330), (330, 346, 347, 331), (331, 347, 348, 332), (332, 348, 349, 333), (333, 349, 350, 334), (334, 350, 351, 335), (122, 123, 336, 320), (320, 336, 337, 321), (321, 337, 338, 322), (322, 338, 339, 323), (323, 339, 340, 324), (324, 340, 341, 325), (325, 341, 342, 326), (326, 342, 343, 327), (108, 109, 328, 312), (312, 328, 329, 313), (313, 329, 330, 314), (314, 330, 331, 315), (315, 331, 332, 316), (316, 332, 333, 317), (317, 333, 334, 318), (318, 334, 335, 319), (121, 122, 320, 304), (304, 320, 321, 305), (305, 321, 322, 306), (306, 322, 323, 307), (307, 323, 324, 308), (308, 324, 325, 309), (309, 325, 326, 310), (310, 326, 327, 311), (107, 108, 312, 296), (296, 312, 313, 297), (297, 313, 314, 298), (298, 314, 315, 299), (299, 315, 316, 300), (300, 316, 317, 301), (301, 317, 318, 302), (302, 318, 319, 303), (120, 121, 304, 288), (288, 304, 305, 289), (289, 305, 306, 290), (290, 306, 307, 291), (291, 307, 308, 292), (292, 308, 309, 293), (293, 309, 310, 294), (294, 310, 311, 295), (106, 107, 296, 280), (280, 296, 297, 281), (281, 297, 298, 282), (282, 298, 299, 283), (283, 299, 300, 284), (284, 300, 301, 285), (285, 301, 302, 286), (286, 302, 303, 287), (119, 120, 288, 272), (272, 288, 289, 273), (273, 289, 290, 274), (274, 290, 291, 275), (275, 291, 292, 276), (276, 292, 293, 277), (277, 293, 294, 278), (278, 294, 295, 279), (105, 106, 280, 264), (264, 280, 281, 265), (265, 281, 282, 266), (266, 282, 283, 267), (267, 283, 284, 268), (268, 284, 285, 269), (269, 285, 286, 270), (270, 286, 287, 271), (118, 119, 272, 256), (256, 272, 273, 257), (257, 273, 274, 258), (258, 274, 275, 259), (259, 275, 276, 260), (260, 276, 277, 261), (261, 277, 278, 262), (262, 278, 279, 263), (104, 105, 264, 248), (248, 264, 265, 249), (249, 265, 266, 250), (250, 266, 267, 251), (251, 267, 268, 252), (252, 268, 269, 253), (253, 269, 270, 254), (254, 270, 271, 255), (117, 118, 256, 240), (240, 256, 257, 241), (241, 257, 258, 242), (242, 258, 259, 243), (243, 259, 260, 244), (244, 260, 261, 245), (245, 261, 262, 246), (246, 262, 263, 247), (103, 104, 248, 232), (232, 248, 249, 233), (233, 249, 250, 234), (234, 250, 251, 235), (235, 251, 252, 236), (236, 252, 253, 237), (237, 253, 254, 238), (238, 254, 255, 239), (116, 117, 240, 224), (224, 240, 241, 225), (225, 241, 242, 226), (226, 242, 243, 227), (227, 243, 244, 228), (228, 244, 245, 229), (229, 245, 246, 230), (230, 246, 247, 231), (102, 103, 232, 216), (216, 232, 233, 217), (217, 233, 234, 218), (218, 234, 235, 219), (219, 235, 236, 220), (220, 236, 237, 221), (221, 237, 238, 222), (222, 238, 239, 223), (115, 116, 224, 208), (208, 224, 225, 209), (209, 225, 226, 210), (210, 226, 227, 211), (211, 227, 228, 212), (212, 228, 229, 213), (213, 229, 230, 214), (214, 230, 231, 215), (101, 102, 216, 176), (176, 216, 217, 177), (177, 217, 218, 178), (178, 218, 219, 179), (179, 219, 220, 180), (180, 220, 221, 181), (181, 221, 222, 182), (182, 222, 223, 183), (114, 115, 208, 160), (160, 208, 209, 161), (161, 209, 210, 162), (162, 210, 211, 163), (163, 211, 212, 164), (164, 212, 213, 165), (165, 213, 214, 166), (166, 214, 215, 167), (127, 96, 192, 207), (207, 192, 193, 206), (206, 193, 194, 205), (205, 194, 195, 204), (204, 195, 196, 203), (203, 196, 197, 202), (202, 197, 198, 201), (201, 198, 199, 200), (100, 101, 176, 191), (191, 176, 177, 190), (190, 177, 178, 189), (189, 178, 179, 188), (188, 179, 180, 187), (187, 180, 181, 186), (186, 181, 182, 185), (185, 182, 183, 184), (113, 114, 160, 175), (175, 160, 161, 174), (174, 161, 162, 173), (173, 162, 163, 172), (172, 163, 164, 171), (171, 164, 165, 170), (170, 165, 166, 169), (169, 166, 167, 168), (130, 131, 419, 418), (157, 158, 446, 445), (144, 145, 433, 432), (131, 132, 420, 419), (158, 159, 447, 446), (145, 146, 434, 433), (132, 133, 421, 420), (159, 128, 416, 447), (146, 147, 435, 434), (133, 134, 422, 421), (147, 148, 436, 435), (134, 135, 423, 422), (148, 149, 437, 436), (135, 136, 424, 423), (149, 150, 438, 437), (136, 137, 425, 424), (150, 151, 439, 438), (137, 138, 426, 425), (151, 152, 440, 439), (138, 139, 427, 426), (152, 153, 441, 440), (139, 140, 428, 427), (153, 154, 442, 441), (140, 141, 429, 428), (154, 155, 443, 442), (141, 142, 430, 429), (128, 129, 417, 416), (155, 156, 444, 443), (142, 143, 431, 430), (129, 130, 418, 417), (156, 157, 445, 444), (143, 144, 432, 431), (445, 446, 478, 477), (432, 433, 465, 464), (419, 420, 452, 451), (446, 447, 479, 478), (433, 434, 466, 465), (420, 421, 453, 452), (447, 416, 448, 479), (434, 435, 467, 466), (421, 422, 454, 453), (435, 436, 468, 467), (422, 423, 455, 454), (436, 437, 469, 468), (423, 424, 456, 455), (437, 438, 470, 469), (424, 425, 457, 456), (438, 439, 471, 470), (425, 426, 458, 457), (439, 440, 472, 471), (426, 427, 459, 458), (440, 441, 473, 472), (427, 428, 460, 459), (441, 442, 474, 473), (428, 429, 461, 460), (442, 443, 475, 474), (429, 430, 462, 461), (416, 417, 449, 448), (443, 444, 476, 475), (430, 431, 463, 462), (417, 418, 450, 449), (444, 445, 477, 476), (431, 432, 464, 463), (418, 419, 451, 450), (467, 468, 500, 499), (454, 455, 487, 486), (468, 469, 501, 500), (455, 456, 488, 487), (469, 470, 502, 501), (456, 457, 489, 488), (470, 471, 503, 502), (457, 458, 490, 489), (471, 472, 504, 503), (458, 459, 491, 490), (472, 473, 505, 504), (459, 460, 492, 491), (473, 474, 506, 505), (460, 461, 493, 492), (474, 475, 507, 506), (461, 462, 494, 493), (448, 449, 481, 480), (475, 476, 508, 507), (462, 463, 495, 494), (449, 450, 482, 481), (476, 477, 509, 508), (463, 464, 496, 495), (450, 451, 483, 482), (477, 478, 510, 509), (464, 465, 497, 496), (451, 452, 484, 483), (478, 479, 511, 510), (465, 466, 498, 497), (452, 453, 485, 484), (479, 448, 480, 511), (466, 467, 499, 498), (453, 454, 486, 485), (502, 503, 535, 534), (489, 490, 522, 521), (503, 504, 536, 535), (490, 491, 523, 522), (504, 505, 537, 536), (491, 492, 524, 523), (505, 506, 538, 537), (492, 493, 525, 524), (506, 507, 539, 538), (493, 494, 526, 525), (480, 481, 513, 512), (507, 508, 540, 539), (494, 495, 527, 526), (481, 482, 514, 513), (508, 509, 541, 540), (495, 496, 528, 527), (482, 483, 515, 514), (509, 510, 542, 541), (496, 497, 529, 528), (483, 484, 516, 515), (510, 511, 543, 542), (497, 498, 530, 529), (484, 485, 517, 516), (511, 480, 512, 543), (498, 499, 531, 530), (485, 486, 518, 517), (499, 500, 532, 531), (486, 487, 519, 518), (500, 501, 533, 532), (487, 488, 520, 519), (501, 502, 534, 533), (488, 489, 521, 520), (537, 538, 570, 569), (524, 525, 557, 556), (538, 539, 571, 570), (525, 526, 558, 557), (512, 513, 545, 544), (539, 540, 572, 571), (526, 527, 559, 558), (513, 514, 546, 545), (540, 541, 573, 572), (527, 528, 560, 559), (514, 515, 547, 546), (541, 542, 574, 573), (528, 529, 561, 560), (515, 516, 548, 547), (542, 543, 575, 574), (529, 530, 562, 561), (516, 517, 549, 548), (543, 512, 544, 575), (530, 531, 563, 562), (517, 518, 550, 549), (531, 532, 564, 563), (518, 519, 551, 550), (532, 533, 565, 564), (519, 520, 552, 551), (533, 534, 566, 565), (520, 521, 553, 552), (534, 535, 567, 566), (521, 522, 554, 553), (535, 536, 568, 567), (522, 523, 555, 554), (536, 537, 569, 568), (523, 524, 556, 555), (545, 546, 578, 577), (572, 573, 605, 604), (559, 560, 592, 591), (546, 547, 579, 578), (573, 574, 606, 605), (560, 561, 593, 592), (547, 548, 580, 579), (574, 575, 607, 606), (561, 562, 594, 593), (548, 549, 581, 580), (575, 544, 576, 607), (562, 563, 595, 594), (549, 550, 582, 581), (563, 564, 596, 595), (550, 551, 583, 582), (564, 565, 597, 596), (551, 552, 584, 583), (565, 566, 598, 597), (552, 553, 585, 584), (566, 567, 599, 598), (553, 554, 586, 585), (567, 568, 600, 599), (554, 555, 587, 586), (568, 569, 601, 600), (555, 556, 588, 587), (569, 570, 602, 601), (556, 557, 589, 588), (570, 571, 603, 602), (557, 558, 590, 589), (544, 545, 577, 576), (571, 572, 604, 603), (558, 559, 591, 590), (578, 579, 636, 637), (606, 607, 608, 609), (599, 600, 615, 616), (591, 592, 623, 624), (585, 586, 629, 630), (604, 605, 610, 611), (598, 599, 616, 617), (577, 578, 637, 638), (584, 585, 630, 631), (590, 591, 624, 625), (597, 598, 617, 618), (603, 604, 611, 612), (583, 584, 631, 632), (576, 577, 638, 639), (596, 597, 618, 619), (589, 590, 625, 626), (582, 583, 632, 633), (602, 603, 612, 613), (595, 596, 619, 620), (588, 589, 626, 627), (593, 594, 621, 622), (581, 582, 633, 634), (601, 602, 613, 614), (579, 580, 635, 636), (594, 595, 620, 621), (587, 588, 627, 628), (592, 593, 622, 623), (607, 576, 639, 608), (600, 601, 614, 615), (605, 606, 609, 610), (580, 581, 634, 635), (586, 587, 628, 629), (626, 625, 657, 658), (619, 618, 650, 651), (639, 638, 670, 671), (638, 637, 669, 670), (621, 620, 652, 653), (628, 627, 659, 660), (616, 615, 647, 648), (612, 611, 643, 644), (623, 622, 654, 655), (614, 613, 645, 646), (625, 624, 656, 657), (630, 629, 661, 662), (627, 626, 658, 659), (618, 617, 649, 650), (629, 628, 660, 661), (632, 631, 663, 664), (631, 630, 662, 663), (620, 619, 651, 652), (633, 632, 664, 665), (635, 634, 666, 667), (634, 633, 665, 666), (609, 608, 640, 641), (622, 621, 653, 654), (637, 636, 668, 669), (608, 639, 671, 640), (611, 610, 642, 643), (613, 612, 644, 645), (624, 623, 655, 656), (636, 635, 667, 668), (615, 614, 646, 647), (610, 609, 641, 642), (617, 616, 648, 649), (661, 660, 692, 693), (662, 661, 693, 694), (663, 662, 694, 695), (664, 663, 695, 696), (665, 664, 696, 697), (666, 665, 697, 698), (667, 666, 698, 699), (641, 640, 672, 673), (640, 671, 703, 672), (669, 668, 700, 701), (643, 642, 674, 675), (668, 667, 699, 700), (671, 670, 702, 703), (645, 644, 676, 677), (642, 641, 673, 674), (648, 647, 679, 680), (647, 646, 678, 679), (670, 669, 701, 702), (646, 645, 677, 678), (649, 648, 680, 681), (644, 643, 675, 676), (650, 649, 681, 682), (651, 650, 682, 683), (652, 651, 683, 684), (653, 652, 684, 685), (654, 653, 685, 686), (655, 654, 686, 687), (656, 655, 687, 688), (657, 656, 688, 689), (658, 657, 689, 690), (659, 658, 690, 691), (660, 659, 691, 692), (673, 672, 703, 702, 701, 700, 699, 698, 697, 696, 695, 694, 693, 692, 691, 690, 689, 688, 687, 686, 685, 684, 683, 682, 681, 680, 679, 678, 677, 676, 675, 674)])
_uv = me_cylinder.uv_layers.new(name='UVMap')
_uv.uv.foreach_set('vector', [1.0, 0.5, 1.0, 1.0, 0.9688, 1.0, 0.9688, 0.5, 0.9688, 0.5, 0.9688, 1.0, 0.9375, 1.0, 0.9375, 0.5, 0.9375, 0.5, 0.9375, 1.0, 0.9062, 1.0, 0.9062, 0.5, 0.9062, 0.5, 0.9062, 1.0, 0.875, 1.0, 0.875, 0.5, 0.875, 0.5, 0.875, 1.0, 0.8438, 1.0, 0.8438, 0.5, 0.8438, 0.5, 0.8438, 1.0, 0.8125, 1.0, 0.8125, 0.5, 0.8125, 0.5, 0.8125, 1.0, 0.7812, 1.0, 0.7812, 0.5, 0.7812, 0.5, 0.7812, 1.0, 0.75, 1.0, 0.75, 0.5, 0.75, 0.5, 0.75, 1.0, 0.7188, 1.0, 0.7188, 0.5, 0.7188, 0.5, 0.7188, 1.0, 0.6875, 1.0, 0.6875, 0.5, 0.6875, 0.5, 0.6875, 1.0, 0.6562, 1.0, 0.6562, 0.5, 0.6562, 0.5, 0.6562, 1.0, 0.625, 1.0, 0.625, 0.5, 0.625, 0.5, 0.625, 1.0, 0.5938, 1.0, 0.5938, 0.5, 0.5938, 0.5, 0.5938, 1.0, 0.5625, 1.0, 0.5625, 0.5, 0.5625, 0.5, 0.5625, 1.0, 0.5312, 1.0, 0.5312, 0.5, 0.5312, 0.5, 0.5312, 1.0, 0.5, 1.0, 0.5, 0.5, 0.5, 0.5, 0.5, 1.0, 0.4688, 1.0, 0.4688, 0.5, 0.4688, 0.5, 0.4688, 1.0, 0.4375, 1.0, 0.4375, 0.5, 0.4375, 0.5, 0.4375, 1.0, 0.4062, 1.0, 0.4062, 0.5, 0.4062, 0.5, 0.4062, 1.0, 0.375, 1.0, 0.375, 0.5, 0.375, 0.5, 0.375, 1.0, 0.3438, 1.0, 0.3438, 0.5, 0.3438, 0.5, 0.3438, 1.0, 0.3125, 1.0, 0.3125, 0.5, 0.3125, 0.5, 0.3125, 1.0, 0.2812, 1.0, 0.2812, 0.5, 0.2812, 0.5, 0.2812, 1.0, 0.25, 1.0, 0.25, 0.5, 0.25, 0.5, 0.25, 1.0, 0.2188, 1.0, 0.2188, 0.5, 0.2188, 0.5, 0.2188, 1.0, 0.1875, 1.0, 0.1875, 0.5, 0.1875, 0.5, 0.1875, 1.0, 0.1562, 1.0, 0.1562, 0.5, 0.1562, 0.5, 0.1562, 1.0, 0.125, 1.0, 0.125, 0.5, 0.125, 0.5, 0.125, 1.0, 0.09375, 1.0, 0.09375, 0.5, 0.09375, 0.5, 0.09375, 1.0, 0.0625, 1.0, 0.0625, 0.5, 0.2968, 0.4854, 0.25, 0.49, 0.2032, 0.4854, 0.1582, 0.4717, 0.1167, 0.4496, 0.08029, 0.4197, 0.05045, 0.3833, 0.02827, 0.3418, 0.01461, 0.2968, 0.01, 0.25, 0.01461, 0.2032, 0.02827, 0.1582, 0.05045, 0.1167, 0.08029, 0.08029, 0.1167, 0.05045, 0.1582, 0.02827, 0.2032, 0.01461, 0.25, 0.01, 0.2968, 0.01461, 0.3418, 0.02827, 0.3833, 0.05045, 0.4197, 0.08029, 0.4496, 0.1167, 0.4717, 0.1582, 0.4854, 0.2032, 0.49, 0.25, 0.4854, 0.2968, 0.4717, 0.3418, 0.4496, 0.3833, 0.4197, 0.4197, 0.3833, 0.4496, 0.3418, 0.4717, 0.0625, 0.5, 0.0625, 1.0, 0.03125, 1.0, 0.03125, 0.5, 0.03125, 0.5, 0.03125, 1.0, 0.0, 1.0, 0.0, 0.5, 0.5625, 0.5, 0.5312, 0.5, 0.5312, 0.5, 0.5625, 0.5, 0.2812, 0.5, 0.25, 0.5, 0.25, 0.5, 0.2812, 0.5, 0.9688, 0.5, 0.9375, 0.5, 0.9375, 0.5, 0.9688, 0.5, 0.6875, 0.5, 0.6562, 0.5, 0.6562, 0.5, 0.6875, 0.5, 0.4062, 0.5, 0.375, 0.5, 0.375, 0.5, 0.4062, 0.5, 0.125, 0.5, 0.09375, 0.5, 0.09375, 0.5, 0.125, 0.5, 0.8125, 0.5, 0.7812, 0.5, 0.7812, 0.5, 0.8125, 0.5, 0.5312, 0.5, 0.5, 0.5, 0.5, 0.5, 0.5312, 0.5, 0.25, 0.5, 0.2188, 0.5, 0.2188, 0.5, 0.25, 0.5, 0.9375, 0.5, 0.9062, 0.5, 0.9062, 0.5, 0.9375, 0.5, 0.6562, 0.5, 0.625, 0.5, 0.625, 0.5, 0.6562, 0.5, 0.375, 0.5, 0.3438, 0.5, 0.3438, 0.5, 0.375, 0.5, 0.09375, 0.5, 0.0625, 0.5, 0.0625, 0.5, 0.09375, 0.5, 0.7812, 0.5, 0.75, 0.5, 0.75, 0.5, 0.7812, 0.5, 0.5, 0.5, 0.4688, 0.5, 0.4688, 0.5, 0.5, 0.5, 0.2188, 0.5, 0.1875, 0.5, 0.1875, 0.5, 0.2188, 0.5, 0.9062, 0.5, 0.875, 0.5, 0.875, 0.5, 0.9062, 0.5, 0.625, 0.5, 0.5938, 0.5, 0.5938, 0.5, 0.625, 0.5, 0.3438, 0.5, 0.3125, 0.5, 0.3125, 0.5, 0.3438, 0.5, 0.0625, 0.5, 0.03125, 0.5, 0.03125, 0.5, 0.0625, 0.5, 0.75, 0.5, 0.7188, 0.5, 0.7188, 0.5, 0.75, 0.5, 0.4688, 0.5, 0.4375, 0.5, 0.4375, 0.5, 0.4688, 0.5, 0.1875, 0.5, 0.1562, 0.5, 0.1562, 0.5, 0.1875, 0.5, 0.875, 0.5, 0.8438, 0.5, 0.8438, 0.5, 0.875, 0.5, 0.5938, 0.5, 0.5625, 0.5, 0.5625, 0.5, 0.5938, 0.5, 0.3125, 0.5, 0.2812, 0.5, 0.2812, 0.5, 0.3125, 0.5, 1.0, 0.5, 0.9688, 0.5, 0.9688, 0.5, 1.0, 0.5, 0.03125, 0.5, 0.0, 0.5, 0.0, 0.5, 0.03125, 0.5, 0.7188, 0.5, 0.6875, 0.5, 0.6875, 0.5, 0.7188, 0.5, 0.4375, 0.5, 0.4062, 0.5, 0.4062, 0.5, 0.4375, 0.5, 0.1562, 0.5, 0.125, 0.5, 0.125, 0.5, 0.1562, 0.5, 0.8438, 0.5, 0.8125, 0.5, 0.8125, 0.5, 0.8438, 0.5, 0.5625, 0.5, 0.5312, 0.5, 0.5312, 0.5, 0.5625, 0.5, 0.9688, 0.5, 0.9375, 0.5, 0.9375, 0.5, 0.9688, 0.5, 0.125, 0.5, 0.09375, 0.5, 0.09375, 0.5, 0.125, 0.5, 0.5312, 0.5, 0.5, 0.5, 0.5, 0.5, 0.5312, 0.5, 0.9375, 0.5, 0.9062, 0.5, 0.9062, 0.5, 0.9375, 0.5, 0.09375, 0.5, 0.0625, 0.5, 0.0625, 0.5, 0.09375, 0.5, 0.5, 0.5, 0.4688, 0.5, 0.4688, 0.5, 0.5, 0.5, 0.9062, 0.5, 0.875, 0.5, 0.875, 0.5, 0.9062, 0.5, 0.0625, 0.5, 0.03125, 0.5, 0.03125, 0.5, 0.0625, 0.5, 0.4688, 0.5, 0.4375, 0.5, 0.4375, 0.5, 0.4688, 0.5, 0.875, 0.5, 0.8438, 0.5, 0.8438, 0.5, 0.875, 0.5, 0.03125, 0.5, 0.0, 0.5, 0.0, 0.5, 0.03125, 0.5, 0.4375, 0.5, 0.4062, 0.5, 0.4062, 0.5, 0.4375, 0.5, 0.8438, 0.5, 0.8125, 0.5, 0.8125, 0.5, 0.8438, 0.5, 0.4062, 0.5, 0.375, 0.5, 0.375, 0.5, 0.4062, 0.5, 0.8125, 0.5, 0.7812, 0.5, 0.7812, 0.5, 0.8125, 0.5, 0.375, 0.5, 0.3438, 0.5, 0.3438, 0.5, 0.375, 0.5, 0.7812, 0.5, 0.75, 0.5, 0.75, 0.5, 0.7812, 0.5, 0.3438, 0.5, 0.3125, 0.5, 0.3125, 0.5, 0.3438, 0.5, 0.75, 0.5, 0.7188, 0.5, 0.7188, 0.5, 0.75, 0.5, 0.3125, 0.5, 0.2812, 0.5, 0.2812, 0.5, 0.3125, 0.5, 0.7188, 0.5, 0.6875, 0.5, 0.6875, 0.5, 0.7188, 0.5, 0.2812, 0.5, 0.25, 0.5, 0.25, 0.5, 0.2812, 0.5, 0.6875, 0.5, 0.6562, 0.5, 0.6562, 0.5, 0.6875, 0.5, 0.25, 0.5, 0.2188, 0.5, 0.2188, 0.5, 0.25, 0.5, 0.6562, 0.5, 0.625, 0.5, 0.625, 0.5, 0.6562, 0.5, 0.2188, 0.5, 0.1875, 0.5, 0.1875, 0.5, 0.2188, 0.5, 0.625, 0.5, 0.5938, 0.5, 0.5938, 0.5, 0.625, 0.5, 0.1875, 0.5, 0.1562, 0.5, 0.1562, 0.5, 0.1875, 0.5, 0.5938, 0.5, 0.5625, 0.5, 0.5625, 0.5, 0.5938, 0.5, 1.0, 0.5, 0.9688, 0.5, 0.9688, 0.5, 1.0, 0.5, 0.1562, 0.5, 0.125, 0.5, 0.125, 0.5, 0.1562, 0.5, 0.4688, 0.5, 0.4375, 0.5, 0.4375, 0.5, 0.4688, 0.5, 0.875, 0.5, 0.8437, 0.5, 0.8437, 0.5, 0.875, 0.5, 0.03125, 0.5, 0.0005774, 0.5, 0.0006495, 0.5, 0.03125, 0.5, 0.4375, 0.5, 0.4063, 0.5, 0.4063, 0.5, 0.4375, 0.5, 0.8437, 0.5, 0.8125, 0.5, 0.8125, 0.5, 0.8437, 0.5, 0.4063, 0.5, 0.375, 0.5, 0.375, 0.5, 0.4063, 0.5, 0.8125, 0.5, 0.7812, 0.5, 0.7812, 0.5, 0.8125, 0.5, 0.375, 0.5, 0.3438, 0.5, 0.3438, 0.5, 0.375, 0.5, 0.7812, 0.5, 0.75, 0.5, 0.75, 0.5, 0.7812, 0.5, 0.3438, 0.5, 0.3125, 0.5, 0.3125, 0.5, 0.3438, 0.5, 0.75, 0.5, 0.7187, 0.5, 0.7187, 0.5, 0.75, 0.5, 0.3125, 0.5, 0.2813, 0.5, 0.2813, 0.5, 0.3125, 0.5, 0.7187, 0.5, 0.6875, 0.5, 0.6875, 0.5, 0.7187, 0.5, 0.2813, 0.5, 0.25, 0.5, 0.25, 0.5, 0.2813, 0.5, 0.6875, 0.5, 0.6563, 0.5, 0.6563, 0.5, 0.6875, 0.5, 0.25, 0.5, 0.2188, 0.5, 0.2188, 0.5, 0.25, 0.5, 0.6563, 0.5, 0.625, 0.5, 0.625, 0.5, 0.6563, 0.5, 0.2188, 0.5, 0.1875, 0.5, 0.1875, 0.5, 0.2188, 0.5, 0.625, 0.5, 0.5938, 0.5, 0.5938, 0.5, 0.625, 0.5, 0.1875, 0.5, 0.1562, 0.5, 0.1562, 0.5, 0.1875, 0.5, 0.5938, 0.5, 0.5625, 0.5, 0.5625, 0.5, 0.5938, 0.5, 0.9994, 0.5, 0.9688, 0.5, 0.9688, 0.5, 0.9994, 0.5, 0.1562, 0.5, 0.125, 0.5, 0.125, 0.5, 0.1562, 0.5, 0.5625, 0.5, 0.5312, 0.5, 0.5312, 0.5, 0.5625, 0.5, 0.9688, 0.5, 0.9375, 0.5, 0.9375, 0.5, 0.9688, 0.5, 0.125, 0.5, 0.09375, 0.5, 0.09375, 0.5, 0.125, 0.5, 0.5312, 0.5, 0.5, 0.5, 0.5, 0.5, 0.5312, 0.5, 0.9375, 0.5, 0.9063, 0.5, 0.9063, 0.5, 0.9375, 0.5, 0.09375, 0.5, 0.0625, 0.5, 0.0625, 0.5, 0.09375, 0.5, 0.5, 0.5, 0.4688, 0.5, 0.4688, 0.5, 0.5, 0.5, 0.9063, 0.5, 0.875, 0.5, 0.875, 0.5, 0.9063, 0.5, 0.0625, 0.5, 0.03125, 0.5, 0.03125, 0.5, 0.0625, 0.5, 0.0625, 0.5, 0.03125, 0.5, 0.03125, 0.5, 0.0625, 0.5, 0.0625, 0.5, 0.03125, 0.5, 0.03125, 0.5, 0.0625, 0.5, 0.0625, 0.5, 0.03125, 0.5, 0.03125, 0.5, 0.0625, 0.5, 0.0625, 0.5, 0.03125, 0.5, 0.03125, 0.5, 0.0625, 0.5, 0.0625, 0.5, 0.03125, 0.5, 0.03125, 0.5, 0.0625, 0.5, 0.0625, 0.5, 0.03125, 0.5, 0.03125, 0.5, 0.0625, 0.5, 0.0625, 0.5, 0.03125, 0.5, 0.03125, 0.5, 0.0625, 0.5, 0.0625, 0.5, 0.03125, 0.5, 0.03125, 0.5, 0.0625, 0.5, 0.9062, 0.5, 0.875, 0.5, 0.875, 0.5, 0.9063, 0.5, 0.9063, 0.5, 0.875, 0.5, 0.875, 0.5, 0.9063, 0.5, 0.9063, 0.5, 0.875, 0.5, 0.875, 0.5, 0.9063, 0.5, 0.9063, 0.5, 0.875, 0.5, 0.875, 0.5, 0.9063, 0.5, 0.9063, 0.5, 0.875, 0.5, 0.875, 0.5, 0.9063, 0.5, 0.9063, 0.5, 0.875, 0.5, 0.875, 0.5, 0.9063, 0.5, 0.9063, 0.5, 0.875, 0.5, 0.875, 0.5, 0.9063, 0.5, 0.9063, 0.5, 0.875, 0.5, 0.875, 0.5, 0.9063, 0.5, 0.5, 0.5, 0.4688, 0.5, 0.4688, 0.5, 0.5, 0.5, 0.5, 0.5, 0.4688, 0.5, 0.4688, 0.5, 0.5, 0.5, 0.5, 0.5, 0.4688, 0.5, 0.4688, 0.5, 0.5, 0.5, 0.5, 0.5, 0.4688, 0.5, 0.4688, 0.5, 0.5, 0.5, 0.5, 0.5, 0.4688, 0.5, 0.4688, 0.5, 0.5, 0.5, 0.5, 0.5, 0.4688, 0.5, 0.4688, 0.5, 0.5, 0.5, 0.5, 0.5, 0.4688, 0.5, 0.4688, 0.5, 0.5, 0.5, 0.5, 0.5, 0.4688, 0.5, 0.4688, 0.5, 0.5, 0.5, 0.09375, 0.5, 0.0625, 0.5, 0.0625, 0.5, 0.09375, 0.5, 0.09375, 0.5, 0.0625, 0.5, 0.0625, 0.5, 0.09375, 0.5, 0.09375, 0.5, 0.0625, 0.5, 0.0625, 0.5, 0.09375, 0.5, 0.09375, 0.5, 0.0625, 0.5, 0.0625, 0.5, 0.09375, 0.5, 0.09375, 0.5, 0.0625, 0.5, 0.0625, 0.5, 0.09375, 0.5, 0.09375, 0.5, 0.0625, 0.5, 0.0625, 0.5, 0.09375, 0.5, 0.09375, 0.5, 0.0625, 0.5, 0.0625, 0.5, 0.09375, 0.5, 0.09375, 0.5, 0.0625, 0.5, 0.0625, 0.5, 0.09375, 0.5, 0.9375, 0.5, 0.9062, 0.5, 0.9063, 0.5, 0.9375, 0.5, 0.9375, 0.5, 0.9063, 0.5, 0.9063, 0.5, 0.9375, 0.5, 0.9375, 0.5, 0.9063, 0.5, 0.9063, 0.5, 0.9375, 0.5, 0.9375, 0.5, 0.9063, 0.5, 0.9063, 0.5, 0.9375, 0.5, 0.9375, 0.5, 0.9063, 0.5, 0.9063, 0.5, 0.9375, 0.5, 0.9375, 0.5, 0.9063, 0.5, 0.9063, 0.5, 0.9375, 0.5, 0.9375, 0.5, 0.9063, 0.5, 0.9063, 0.5, 0.9375, 0.5, 0.9375, 0.5, 0.9063, 0.5, 0.9063, 0.5, 0.9375, 0.5, 0.5312, 0.5, 0.5, 0.5, 0.5, 0.5, 0.5312, 0.5, 0.5312, 0.5, 0.5, 0.5, 0.5, 0.5, 0.5312, 0.5, 0.5312, 0.5, 0.5, 0.5, 0.5, 0.5, 0.5312, 0.5, 0.5312, 0.5, 0.5, 0.5, 0.5, 0.5, 0.5312, 0.5, 0.5312, 0.5, 0.5, 0.5, 0.5, 0.5, 0.5312, 0.5, 0.5312, 0.5, 0.5, 0.5, 0.5, 0.5, 0.5312, 0.5, 0.5312, 0.5, 0.5, 0.5, 0.5, 0.5, 0.5312, 0.5, 0.5312, 0.5, 0.5, 0.5, 0.5, 0.5, 0.5312, 0.5, 0.125, 0.5, 0.09375, 0.5, 0.09375, 0.5, 0.125, 0.5, 0.125, 0.5, 0.09375, 0.5, 0.09375, 0.5, 0.125, 0.5, 0.125, 0.5, 0.09375, 0.5, 0.09375, 0.5, 0.125, 0.5, 0.125, 0.5, 0.09375, 0.5, 0.09375, 0.5, 0.125, 0.5, 0.125, 0.5, 0.09375, 0.5, 0.09375, 0.5, 0.125, 0.5, 0.125, 0.5, 0.09375, 0.5, 0.09375, 0.5, 0.125, 0.5, 0.125, 0.5, 0.09375, 0.5, 0.09375, 0.5, 0.125, 0.5, 0.125, 0.5, 0.09375, 0.5, 0.09375, 0.5, 0.125, 0.5, 0.9688, 0.5, 0.9375, 0.5, 0.9375, 0.5, 0.9688, 0.5, 0.9688, 0.5, 0.9375, 0.5, 0.9375, 0.5, 0.9688, 0.5, 0.9688, 0.5, 0.9375, 0.5, 0.9375, 0.5, 0.9688, 0.5, 0.9688, 0.5, 0.9375, 0.5, 0.9375, 0.5, 0.9688, 0.5, 0.9688, 0.5, 0.9375, 0.5, 0.9375, 0.5, 0.9688, 0.5, 0.9688, 0.5, 0.9375, 0.5, 0.9375, 0.5, 0.9688, 0.5, 0.9688, 0.5, 0.9375, 0.5, 0.9375, 0.5, 0.9688, 0.5, 0.9688, 0.5, 0.9375, 0.5, 0.9375, 0.5, 0.9688, 0.5, 0.5625, 0.5, 0.5312, 0.5, 0.5312, 0.5, 0.5625, 0.5, 0.5625, 0.5, 0.5312, 0.5, 0.5312, 0.5, 0.5625, 0.5, 0.5625, 0.5, 0.5312, 0.5, 0.5312, 0.5, 0.5625, 0.5, 0.5625, 0.5, 0.5312, 0.5, 0.5312, 0.5, 0.5625, 0.5, 0.5625, 0.5, 0.5312, 0.5, 0.5312, 0.5, 0.5625, 0.5, 0.5625, 0.5, 0.5312, 0.5, 0.5312, 0.5, 0.5625, 0.5, 0.5625, 0.5, 0.5312, 0.5, 0.5312, 0.5, 0.5625, 0.5, 0.5625, 0.5, 0.5312, 0.5, 0.5312, 0.5, 0.5625, 0.5, 0.1562, 0.5, 0.125, 0.5, 0.125, 0.5, 0.1562, 0.5, 0.1562, 0.5, 0.125, 0.5, 0.125, 0.5, 0.1562, 0.5, 0.1562, 0.5, 0.125, 0.5, 0.125, 0.5, 0.1562, 0.5, 0.1562, 0.5, 0.125, 0.5, 0.125, 0.5, 0.1562, 0.5, 0.1562, 0.5, 0.125, 0.5, 0.125, 0.5, 0.1562, 0.5, 0.1562, 0.5, 0.125, 0.5, 0.125, 0.5, 0.1562, 0.5, 0.1562, 0.5, 0.125, 0.5, 0.125, 0.5, 0.1562, 0.5, 0.1562, 0.5, 0.125, 0.5, 0.125, 0.5, 0.1562, 0.5, 1.0, 0.5, 0.9688, 0.5, 0.9688, 0.5, 0.9999, 0.5, 0.9999, 0.5, 0.9688, 0.5, 0.9688, 0.5, 0.9999, 0.5, 0.9999, 0.5, 0.9688, 0.5, 0.9688, 0.5, 0.9998, 0.5, 0.9998, 0.5, 0.9688, 0.5, 0.9688, 0.5, 0.9997, 0.5, 0.9997, 0.5, 0.9688, 0.5, 0.9688, 0.5, 0.9996, 0.5, 0.9996, 0.5, 0.9688, 0.5, 0.9688, 0.5, 0.9996, 0.5, 0.9996, 0.5, 0.9688, 0.5, 0.9688, 0.5, 0.9995, 0.5, 0.9995, 0.5, 0.9688, 0.5, 0.9688, 0.5, 0.9994, 0.5, 0.5938, 0.5, 0.5625, 0.5, 0.5625, 0.5, 0.5938, 0.5, 0.5938, 0.5, 0.5625, 0.5, 0.5625, 0.5, 0.5938, 0.5, 0.5938, 0.5, 0.5625, 0.5, 0.5625, 0.5, 0.5938, 0.5, 0.5938, 0.5, 0.5625, 0.5, 0.5625, 0.5, 0.5938, 0.5, 0.5938, 0.5, 0.5625, 0.5, 0.5625, 0.5, 0.5938, 0.5, 0.5938, 0.5, 0.5625, 0.5, 0.5625, 0.5, 0.5938, 0.5, 0.5938, 0.5, 0.5625, 0.5, 0.5625, 0.5, 0.5938, 0.5, 0.5938, 0.5, 0.5625, 0.5, 0.5625, 0.5, 0.5938, 0.5, 0.1875, 0.5, 0.1562, 0.5, 0.1562, 0.5, 0.1875, 0.5, 0.1875, 0.5, 0.1562, 0.5, 0.1562, 0.5, 0.1875, 0.5, 0.1875, 0.5, 0.1562, 0.5, 0.1562, 0.5, 0.1875, 0.5, 0.1875, 0.5, 0.1562, 0.5, 0.1562, 0.5, 0.1875, 0.5, 0.1875, 0.5, 0.1562, 0.5, 0.1562, 0.5, 0.1875, 0.5, 0.1875, 0.5, 0.1562, 0.5, 0.1562, 0.5, 0.1875, 0.5, 0.1875, 0.5, 0.1562, 0.5, 0.1562, 0.5, 0.1875, 0.5, 0.1875, 0.5, 0.1562, 0.5, 0.1562, 0.5, 0.1875, 0.5, 0.625, 0.5, 0.5938, 0.5, 0.5938, 0.5, 0.625, 0.5, 0.625, 0.5, 0.5938, 0.5, 0.5938, 0.5, 0.625, 0.5, 0.625, 0.5, 0.5938, 0.5, 0.5938, 0.5, 0.625, 0.5, 0.625, 0.5, 0.5938, 0.5, 0.5938, 0.5, 0.625, 0.5, 0.625, 0.5, 0.5938, 0.5, 0.5938, 0.5, 0.625, 0.5, 0.625, 0.5, 0.5938, 0.5, 0.5938, 0.5, 0.625, 0.5, 0.625, 0.5, 0.5938, 0.5, 0.5938, 0.5, 0.625, 0.5, 0.625, 0.5, 0.5938, 0.5, 0.5938, 0.5, 0.625, 0.5, 0.2188, 0.5, 0.1875, 0.5, 0.1875, 0.5, 0.2188, 0.5, 0.2188, 0.5, 0.1875, 0.5, 0.1875, 0.5, 0.2188, 0.5, 0.2188, 0.5, 0.1875, 0.5, 0.1875, 0.5, 0.2188, 0.5, 0.2188, 0.5, 0.1875, 0.5, 0.1875, 0.5, 0.2188, 0.5, 0.2188, 0.5, 0.1875, 0.5, 0.1875, 0.5, 0.2188, 0.5, 0.2188, 0.5, 0.1875, 0.5, 0.1875, 0.5, 0.2188, 0.5, 0.2188, 0.5, 0.1875, 0.5, 0.1875, 0.5, 0.2188, 0.5, 0.2188, 0.5, 0.1875, 0.5, 0.1875, 0.5, 0.2188, 0.5, 0.6562, 0.5, 0.625, 0.5, 0.625, 0.5, 0.6562, 0.5, 0.6562, 0.5, 0.625, 0.5, 0.625, 0.5, 0.6562, 0.5, 0.6562, 0.5, 0.625, 0.5, 0.625, 0.5, 0.6563, 0.5, 0.6563, 0.5, 0.625, 0.5, 0.625, 0.5, 0.6563, 0.5, 0.6563, 0.5, 0.625, 0.5, 0.625, 0.5, 0.6563, 0.5, 0.6563, 0.5, 0.625, 0.5, 0.625, 0.5, 0.6563, 0.5, 0.6563, 0.5, 0.625, 0.5, 0.625, 0.5, 0.6563, 0.5, 0.6563, 0.5, 0.625, 0.5, 0.625, 0.5, 0.6563, 0.5, 0.25, 0.5, 0.2188, 0.5, 0.2188, 0.5, 0.25, 0.5, 0.25, 0.5, 0.2188, 0.5, 0.2188, 0.5, 0.25, 0.5, 0.25, 0.5, 0.2188, 0.5, 0.2188, 0.5, 0.25, 0.5, 0.25, 0.5, 0.2188, 0.5, 0.2188, 0.5, 0.25, 0.5, 0.25, 0.5, 0.2188, 0.5, 0.2188, 0.5, 0.25, 0.5, 0.25, 0.5, 0.2188, 0.5, 0.2188, 0.5, 0.25, 0.5, 0.25, 0.5, 0.2188, 0.5, 0.2188, 0.5, 0.25, 0.5, 0.25, 0.5, 0.2188, 0.5, 0.2188, 0.5, 0.25, 0.5, 0.6875, 0.5, 0.6562, 0.5, 0.6562, 0.5, 0.6875, 0.5, 0.6875, 0.5, 0.6562, 0.5, 0.6562, 0.5, 0.6875, 0.5, 0.6875, 0.5, 0.6562, 0.5, 0.6563, 0.5, 0.6875, 0.5, 0.6875, 0.5, 0.6563, 0.5, 0.6563, 0.5, 0.6875, 0.5, 0.6875, 0.5, 0.6563, 0.5, 0.6563, 0.5, 0.6875, 0.5, 0.6875, 0.5, 0.6563, 0.5, 0.6563, 0.5, 0.6875, 0.5, 0.6875, 0.5, 0.6563, 0.5, 0.6563, 0.5, 0.6875, 0.5, 0.6875, 0.5, 0.6563, 0.5, 0.6563, 0.5, 0.6875, 0.5, 0.2812, 0.5, 0.25, 0.5, 0.25, 0.5, 0.2813, 0.5, 0.2813, 0.5, 0.25, 0.5, 0.25, 0.5, 0.2813, 0.5, 0.2813, 0.5, 0.25, 0.5, 0.25, 0.5, 0.2813, 0.5, 0.2813, 0.5, 0.25, 0.5, 0.25, 0.5, 0.2813, 0.5, 0.2813, 0.5, 0.25, 0.5, 0.25, 0.5, 0.2813, 0.5, 0.2813, 0.5, 0.25, 0.5, 0.25, 0.5, 0.2813, 0.5, 0.2813, 0.5, 0.25, 0.5, 0.25, 0.5, 0.2813, 0.5, 0.2813, 0.5, 0.25, 0.5, 0.25, 0.5, 0.2813, 0.5, 0.7188, 0.5, 0.6875, 0.5, 0.6875, 0.5, 0.7187, 0.5, 0.7187, 0.5, 0.6875, 0.5, 0.6875, 0.5, 0.7187, 0.5, 0.7187, 0.5, 0.6875, 0.5, 0.6875, 0.5, 0.7187, 0.5, 0.7187, 0.5, 0.6875, 0.5, 0.6875, 0.5, 0.7187, 0.5, 0.7187, 0.5, 0.6875, 0.5, 0.6875, 0.5, 0.7187, 0.5, 0.7187, 0.5, 0.6875, 0.5, 0.6875, 0.5, 0.7187, 0.5, 0.7187, 0.5, 0.6875, 0.5, 0.6875, 0.5, 0.7187, 0.5, 0.7187, 0.5, 0.6875, 0.5, 0.6875, 0.5, 0.7187, 0.5, 0.3125, 0.5, 0.2812, 0.5, 0.2813, 0.5, 0.3125, 0.5, 0.3125, 0.5, 0.2813, 0.5, 0.2813, 0.5, 0.3125, 0.5, 0.3125, 0.5, 0.2813, 0.5, 0.2813, 0.5, 0.3125, 0.5, 0.3125, 0.5, 0.2813, 0.5, 0.2813, 0.5, 0.3125, 0.5, 0.3125, 0.5, 0.2813, 0.5, 0.2813, 0.5, 0.3125, 0.5, 0.3125, 0.5, 0.2813, 0.5, 0.2813, 0.5, 0.3125, 0.5, 0.3125, 0.5, 0.2813, 0.5, 0.2813, 0.5, 0.3125, 0.5, 0.3125, 0.5, 0.2813, 0.5, 0.2813, 0.5, 0.3125, 0.5, 0.75, 0.5, 0.7188, 0.5, 0.7187, 0.5, 0.75, 0.5, 0.75, 0.5, 0.7187, 0.5, 0.7187, 0.5, 0.75, 0.5, 0.75, 0.5, 0.7187, 0.5, 0.7187, 0.5, 0.75, 0.5, 0.75, 0.5, 0.7187, 0.5, 0.7187, 0.5, 0.75, 0.5, 0.75, 0.5, 0.7187, 0.5, 0.7187, 0.5, 0.75, 0.5, 0.75, 0.5, 0.7187, 0.5, 0.7187, 0.5, 0.75, 0.5, 0.75, 0.5, 0.7187, 0.5, 0.7187, 0.5, 0.75, 0.5, 0.75, 0.5, 0.7187, 0.5, 0.7187, 0.5, 0.75, 0.5, 0.3438, 0.5, 0.3125, 0.5, 0.3125, 0.5, 0.3438, 0.5, 0.3438, 0.5, 0.3125, 0.5, 0.3125, 0.5, 0.3438, 0.5, 0.3438, 0.5, 0.3125, 0.5, 0.3125, 0.5, 0.3438, 0.5, 0.3438, 0.5, 0.3125, 0.5, 0.3125, 0.5, 0.3437, 0.5, 0.3437, 0.5, 0.3125, 0.5, 0.3125, 0.5, 0.3437, 0.5, 0.3437, 0.5, 0.3125, 0.5, 0.3125, 0.5, 0.3437, 0.5, 0.3437, 0.5, 0.3125, 0.5, 0.3125, 0.5, 0.3437, 0.5, 0.3437, 0.5, 0.3125, 0.5, 0.3125, 0.5, 0.3438, 0.5, 0.7812, 0.5, 0.75, 0.5, 0.75, 0.5, 0.7812, 0.5, 0.7812, 0.5, 0.75, 0.5, 0.75, 0.5, 0.7812, 0.5, 0.7812, 0.5, 0.75, 0.5, 0.75, 0.5, 0.7812, 0.5, 0.7812, 0.5, 0.75, 0.5, 0.75, 0.5, 0.7812, 0.5, 0.7812, 0.5, 0.75, 0.5, 0.75, 0.5, 0.7812, 0.5, 0.7812, 0.5, 0.75, 0.5, 0.75, 0.5, 0.7812, 0.5, 0.7812, 0.5, 0.75, 0.5, 0.75, 0.5, 0.7812, 0.5, 0.7812, 0.5, 0.75, 0.5, 0.75, 0.5, 0.7812, 0.5, 0.375, 0.5, 0.3438, 0.5, 0.3438, 0.5, 0.375, 0.5, 0.375, 0.5, 0.3438, 0.5, 0.3438, 0.5, 0.375, 0.5, 0.375, 0.5, 0.3438, 0.5, 0.3438, 0.5, 0.375, 0.5, 0.375, 0.5, 0.3438, 0.5, 0.3437, 0.5, 0.375, 0.5, 0.375, 0.5, 0.3437, 0.5, 0.3437, 0.5, 0.375, 0.5, 0.375, 0.5, 0.3437, 0.5, 0.3437, 0.5, 0.375, 0.5, 0.375, 0.5, 0.3437, 0.5, 0.3437, 0.5, 0.375, 0.5, 0.375, 0.5, 0.3437, 0.5, 0.3438, 0.5, 0.375, 0.5, 0.8125, 0.5, 0.7812, 0.5, 0.7812, 0.5, 0.8125, 0.5, 0.8125, 0.5, 0.7812, 0.5, 0.7812, 0.5, 0.8125, 0.5, 0.8125, 0.5, 0.7812, 0.5, 0.7812, 0.5, 0.8125, 0.5, 0.8125, 0.5, 0.7812, 0.5, 0.7812, 0.5, 0.8125, 0.5, 0.8125, 0.5, 0.7812, 0.5, 0.7812, 0.5, 0.8125, 0.5, 0.8125, 0.5, 0.7812, 0.5, 0.7812, 0.5, 0.8125, 0.5, 0.8125, 0.5, 0.7812, 0.5, 0.7812, 0.5, 0.8125, 0.5, 0.8125, 0.5, 0.7812, 0.5, 0.7812, 0.5, 0.8125, 0.5, 0.4062, 0.5, 0.375, 0.5, 0.375, 0.5, 0.4063, 0.5, 0.4063, 0.5, 0.375, 0.5, 0.375, 0.5, 0.4063, 0.5, 0.4063, 0.5, 0.375, 0.5, 0.375, 0.5, 0.4063, 0.5, 0.4063, 0.5, 0.375, 0.5, 0.375, 0.5, 0.4063, 0.5, 0.4063, 0.5, 0.375, 0.5, 0.375, 0.5, 0.4063, 0.5, 0.4063, 0.5, 0.375, 0.5, 0.375, 0.5, 0.4063, 0.5, 0.4063, 0.5, 0.375, 0.5, 0.375, 0.5, 0.4063, 0.5, 0.4063, 0.5, 0.375, 0.5, 0.375, 0.5, 0.4063, 0.5, 0.8438, 0.5, 0.8125, 0.5, 0.8125, 0.5, 0.8437, 0.5, 0.8437, 0.5, 0.8125, 0.5, 0.8125, 0.5, 0.8437, 0.5, 0.8437, 0.5, 0.8125, 0.5, 0.8125, 0.5, 0.8437, 0.5, 0.8437, 0.5, 0.8125, 0.5, 0.8125, 0.5, 0.8437, 0.5, 0.8437, 0.5, 0.8125, 0.5, 0.8125, 0.5, 0.8437, 0.5, 0.8437, 0.5, 0.8125, 0.5, 0.8125, 0.5, 0.8437, 0.5, 0.8437, 0.5, 0.8125, 0.5, 0.8125, 0.5, 0.8437, 0.5, 0.8437, 0.5, 0.8125, 0.5, 0.8125, 0.5, 0.8437, 0.5, 0.4375, 0.5, 0.4062, 0.5, 0.4063, 0.5, 0.4375, 0.5, 0.4375, 0.5, 0.4063, 0.5, 0.4063, 0.5, 0.4375, 0.5, 0.4375, 0.5, 0.4063, 0.5, 0.4063, 0.5, 0.4375, 0.5, 0.4375, 0.5, 0.4063, 0.5, 0.4063, 0.5, 0.4375, 0.5, 0.4375, 0.5, 0.4063, 0.5, 0.4063, 0.5, 0.4375, 0.5, 0.4375, 0.5, 0.4063, 0.5, 0.4063, 0.5, 0.4375, 0.5, 0.4375, 0.5, 0.4063, 0.5, 0.4063, 0.5, 0.4375, 0.5, 0.4375, 0.5, 0.4063, 0.5, 0.4063, 0.5, 0.4375, 0.5, 0.03125, 0.5, 0.0, 0.5, 7.217e-05, 0.5, 0.03125, 0.5, 0.03125, 0.5, 7.217e-05, 0.5, 0.0001443, 0.5, 0.03125, 0.5, 0.03125, 0.5, 0.0001443, 0.5, 0.0002165, 0.5, 0.03125, 0.5, 0.03125, 0.5, 0.0002165, 0.5, 0.0002887, 0.5, 0.03125, 0.5, 0.03125, 0.5, 0.0002887, 0.5, 0.0003609, 0.5, 0.03125, 0.5, 0.03125, 0.5, 0.0003609, 0.5, 0.000433, 0.5, 0.03125, 0.5, 0.03125, 0.5, 0.000433, 0.5, 0.0005052, 0.5, 0.03125, 0.5, 0.03125, 0.5, 0.0005052, 0.5, 0.0005774, 0.5, 0.03125, 0.5, 0.875, 0.5, 0.8438, 0.5, 0.8437, 0.5, 0.875, 0.5, 0.875, 0.5, 0.8437, 0.5, 0.8437, 0.5, 0.875, 0.5, 0.875, 0.5, 0.8437, 0.5, 0.8437, 0.5, 0.875, 0.5, 0.875, 0.5, 0.8437, 0.5, 0.8437, 0.5, 0.875, 0.5, 0.875, 0.5, 0.8437, 0.5, 0.8437, 0.5, 0.875, 0.5, 0.875, 0.5, 0.8437, 0.5, 0.8437, 0.5, 0.875, 0.5, 0.875, 0.5, 0.8437, 0.5, 0.8437, 0.5, 0.875, 0.5, 0.875, 0.5, 0.8437, 0.5, 0.8437, 0.5, 0.875, 0.5, 0.4688, 0.5, 0.4375, 0.5, 0.4375, 0.5, 0.4688, 0.5, 0.4688, 0.5, 0.4375, 0.5, 0.4375, 0.5, 0.4688, 0.5, 0.4688, 0.5, 0.4375, 0.5, 0.4375, 0.5, 0.4688, 0.5, 0.4688, 0.5, 0.4375, 0.5, 0.4375, 0.5, 0.4688, 0.5, 0.4688, 0.5, 0.4375, 0.5, 0.4375, 0.5, 0.4688, 0.5, 0.4688, 0.5, 0.4375, 0.5, 0.4375, 0.5, 0.4688, 0.5, 0.4688, 0.5, 0.4375, 0.5, 0.4375, 0.5, 0.4688, 0.5, 0.4688, 0.5, 0.4375, 0.5, 0.4375, 0.5, 0.4688, 0.5, 0.9375, 0.5, 0.9063, 0.5, 0.9063, 0.5, 0.9375, 0.5, 0.09375, 0.5, 0.0625, 0.5, 0.0625, 0.5, 0.09375, 0.5, 0.5, 0.5, 0.4688, 0.5, 0.4688, 0.5, 0.5, 0.5, 0.9063, 0.5, 0.875, 0.5, 0.875, 0.5, 0.9063, 0.5, 0.0625, 0.5, 0.03125, 0.5, 0.03125, 0.5, 0.0625, 0.5, 0.4688, 0.5, 0.4375, 0.5, 0.4375, 0.5, 0.4688, 0.5, 0.875, 0.5, 0.8437, 0.5, 0.8437, 0.5, 0.875, 0.5, 0.03125, 0.5, 0.0006495, 0.5, 0.0006495, 0.5, 0.03125, 0.5, 0.4375, 0.5, 0.4063, 0.5, 0.4063, 0.5, 0.4375, 0.5, 0.8437, 0.5, 0.8125, 0.5, 0.8125, 0.5, 0.8437, 0.5, 0.4063, 0.5, 0.375, 0.5, 0.375, 0.5, 0.4063, 0.5, 0.8125, 0.5, 0.7812, 0.5, 0.7812, 0.5, 0.8125, 0.5, 0.375, 0.5, 0.3438, 0.5, 0.3438, 0.5, 0.375, 0.5, 0.7812, 0.5, 0.75, 0.5, 0.75, 0.5, 0.7812, 0.5, 0.3438, 0.5, 0.3125, 0.5, 0.3125, 0.5, 0.3438, 0.5, 0.75, 0.5, 0.7187, 0.5, 0.7187, 0.5, 0.75, 0.5, 0.3125, 0.5, 0.2813, 0.5, 0.2813, 0.5, 0.3125, 0.5, 0.7187, 0.5, 0.6875, 0.5, 0.6875, 0.5, 0.7187, 0.5, 0.2813, 0.5, 0.25, 0.5, 0.25, 0.5, 0.2813, 0.5, 0.6875, 0.5, 0.6563, 0.5, 0.6563, 0.5, 0.6875, 0.5, 0.25, 0.5, 0.2188, 0.5, 0.2188, 0.5, 0.25, 0.5, 0.6563, 0.5, 0.625, 0.5, 0.625, 0.5, 0.6563, 0.5, 0.2188, 0.5, 0.1875, 0.5, 0.1875, 0.5, 0.2188, 0.5, 0.625, 0.5, 0.5938, 0.5, 0.5938, 0.5, 0.625, 0.5, 0.1875, 0.5, 0.1562, 0.5, 0.1562, 0.5, 0.1875, 0.5, 0.5938, 0.5, 0.5625, 0.5, 0.5625, 0.5, 0.5938, 0.5, 0.9994, 0.5, 0.9688, 0.5, 0.9688, 0.5, 0.9994, 0.5, 0.1562, 0.5, 0.125, 0.5, 0.125, 0.5, 0.1562, 0.5, 0.5625, 0.5, 0.5312, 0.5, 0.5312, 0.5, 0.5625, 0.5, 0.9688, 0.5, 0.9375, 0.5, 0.9375, 0.5, 0.9688, 0.5, 0.125, 0.5, 0.09375, 0.5, 0.09375, 0.5, 0.125, 0.5, 0.5312, 0.5, 0.5, 0.5, 0.5, 0.5, 0.5312, 0.5, 0.09375, 0.5, 0.0625, 0.5, 0.0625, 0.5, 0.09375, 0.5, 0.5, 0.5, 0.4688, 0.5, 0.4688, 0.5, 0.5, 0.5, 0.9063, 0.5, 0.875, 0.5, 0.875, 0.5, 0.9063, 0.5, 0.0625, 0.5, 0.03125, 0.5, 0.03125, 0.5, 0.0625, 0.5, 0.4688, 0.5, 0.4375, 0.5, 0.4375, 0.5, 0.4688, 0.5, 0.875, 0.5, 0.8437, 0.5, 0.8437, 0.5, 0.875, 0.5, 0.03125, 0.5, 0.0006495, 0.5, 0.0006495, 0.5, 0.03125, 0.5, 0.4375, 0.5, 0.4063, 0.5, 0.4063, 0.5, 0.4375, 0.5, 0.8437, 0.5, 0.8125, 0.5, 0.8125, 0.5, 0.8437, 0.5, 0.4063, 0.5, 0.375, 0.5, 0.375, 0.5, 0.4063, 0.5, 0.8125, 0.5, 0.7812, 0.5, 0.7812, 0.5, 0.8125, 0.5, 0.375, 0.5, 0.3438, 0.5, 0.3438, 0.5, 0.375, 0.5, 0.7812, 0.5, 0.75, 0.5, 0.75, 0.5, 0.7812, 0.5, 0.3438, 0.5, 0.3125, 0.5, 0.3125, 0.5, 0.3438, 0.5, 0.75, 0.5, 0.7187, 0.5, 0.7187, 0.5, 0.75, 0.5, 0.3125, 0.5, 0.2813, 0.5, 0.2813, 0.5, 0.3125, 0.5, 0.7187, 0.5, 0.6875, 0.5, 0.6875, 0.5, 0.7187, 0.5, 0.2813, 0.5, 0.25, 0.5, 0.25, 0.5, 0.2813, 0.5, 0.6875, 0.5, 0.6563, 0.5, 0.6563, 0.5, 0.6875, 0.5, 0.25, 0.5, 0.2188, 0.5, 0.2188, 0.5, 0.25, 0.5, 0.6563, 0.5, 0.625, 0.5, 0.625, 0.5, 0.6563, 0.5, 0.2188, 0.5, 0.1875, 0.5, 0.1875, 0.5, 0.2188, 0.5, 0.625, 0.5, 0.5938, 0.5, 0.5938, 0.5, 0.625, 0.5, 0.1875, 0.5, 0.1562, 0.5, 0.1562, 0.5, 0.1875, 0.5, 0.5938, 0.5, 0.5625, 0.5, 0.5625, 0.5, 0.5938, 0.5, 0.9994, 0.5, 0.9688, 0.5, 0.9688, 0.5, 0.9994, 0.5, 0.1562, 0.5, 0.125, 0.5, 0.125, 0.5, 0.1562, 0.5, 0.5625, 0.5, 0.5312, 0.5, 0.5312, 0.5, 0.5625, 0.5, 0.9688, 0.5, 0.9375, 0.5, 0.9375, 0.5, 0.9688, 0.5, 0.125, 0.5, 0.09375, 0.5, 0.09375, 0.5, 0.125, 0.5, 0.5312, 0.5, 0.5, 0.5, 0.5, 0.5, 0.5312, 0.5, 0.9375, 0.5, 0.9063, 0.5, 0.9063, 0.5, 0.9375, 0.5, 0.4063, 0.5, 0.375, 0.5, 0.375, 0.5, 0.4063, 0.5, 0.8125, 0.5, 0.7812, 0.5, 0.7812, 0.5, 0.8125, 0.5, 0.375, 0.5, 0.3438, 0.5, 0.3438, 0.5, 0.375, 0.5, 0.7812, 0.5, 0.75, 0.5, 0.75, 0.5, 0.7812, 0.5, 0.3438, 0.5, 0.3125, 0.5, 0.3125, 0.5, 0.3438, 0.5, 0.75, 0.5, 0.7187, 0.5, 0.7187, 0.5, 0.75, 0.5, 0.3125, 0.5, 0.2813, 0.5, 0.2813, 0.5, 0.3125, 0.5, 0.7187, 0.5, 0.6875, 0.5, 0.6875, 0.5, 0.7187, 0.5, 0.2813, 0.5, 0.25, 0.5, 0.25, 0.5, 0.2813, 0.5, 0.6875, 0.5, 0.6563, 0.5, 0.6563, 0.5, 0.6875, 0.5, 0.25, 0.5, 0.2188, 0.5, 0.2188, 0.5, 0.25, 0.5, 0.6563, 0.5, 0.625, 0.5, 0.625, 0.5, 0.6563, 0.5, 0.2188, 0.5, 0.1875, 0.5, 0.1875, 0.5, 0.2188, 0.5, 0.625, 0.5, 0.5938, 0.5, 0.5938, 0.5, 0.625, 0.5, 0.1875, 0.5, 0.1562, 0.5, 0.1562, 0.5, 0.1875, 0.5, 0.5938, 0.5, 0.5625, 0.5, 0.5625, 0.5, 0.5938, 0.5, 0.9994, 0.5, 0.9688, 0.5, 0.9688, 0.5, 0.9994, 0.5, 0.1562, 0.5, 0.125, 0.5, 0.125, 0.5, 0.1562, 0.5, 0.5625, 0.5, 0.5312, 0.5, 0.5312, 0.5, 0.5625, 0.5, 0.9688, 0.5, 0.9375, 0.5, 0.9375, 0.5, 0.9688, 0.5, 0.125, 0.5, 0.09375, 0.5, 0.09375, 0.5, 0.125, 0.5, 0.5312, 0.5, 0.5, 0.5, 0.5, 0.5, 0.5312, 0.5, 0.9375, 0.5, 0.9063, 0.5, 0.9063, 0.5, 0.9375, 0.5, 0.09375, 0.5, 0.0625, 0.5, 0.0625, 0.5, 0.09375, 0.5, 0.5, 0.5, 0.4688, 0.5, 0.4688, 0.5, 0.5, 0.5, 0.9063, 0.5, 0.875, 0.5, 0.875, 0.5, 0.9063, 0.5, 0.0625, 0.5, 0.03125, 0.5, 0.03125, 0.5, 0.0625, 0.5, 0.4688, 0.5, 0.4375, 0.5, 0.4375, 0.5, 0.4688, 0.5, 0.875, 0.5, 0.8437, 0.5, 0.8437, 0.5, 0.875, 0.5, 0.03125, 0.5, 0.0006495, 0.5, 0.0006495, 0.5, 0.03125, 0.5, 0.4375, 0.5, 0.4063, 0.5, 0.4063, 0.5, 0.4375, 0.5, 0.8437, 0.5, 0.8125, 0.5, 0.8125, 0.5, 0.8437, 0.5, 0.3125, 0.5, 0.2813, 0.5, 0.2813, 0.5, 0.3125, 0.5, 0.7187, 0.5, 0.6875, 0.5, 0.6875, 0.5, 0.7187, 0.5, 0.2813, 0.5, 0.25, 0.5, 0.25, 0.5, 0.2813, 0.5, 0.6875, 0.5, 0.6563, 0.5, 0.6563, 0.5, 0.6875, 0.5, 0.25, 0.5, 0.2188, 0.5, 0.2188, 0.5, 0.25, 0.5, 0.6563, 0.5, 0.625, 0.5, 0.625, 0.5, 0.6563, 0.5, 0.2188, 0.5, 0.1875, 0.5, 0.1875, 0.5, 0.2188, 0.5, 0.625, 0.5, 0.5938, 0.5, 0.5938, 0.5, 0.625, 0.5, 0.1875, 0.5, 0.1562, 0.5, 0.1562, 0.5, 0.1875, 0.5, 0.5938, 0.5, 0.5625, 0.5, 0.5625, 0.5, 0.5938, 0.5, 0.9994, 0.5, 0.9688, 0.5, 0.9688, 0.5, 0.9994, 0.5, 0.1562, 0.5, 0.125, 0.5, 0.125, 0.5, 0.1562, 0.5, 0.5625, 0.5, 0.5312, 0.5, 0.5312, 0.5, 0.5625, 0.5, 0.9688, 0.5, 0.9375, 0.5, 0.9375, 0.5, 0.9688, 0.5, 0.125, 0.5, 0.09375, 0.5, 0.09375, 0.5, 0.125, 0.5, 0.5312, 0.5, 0.5, 0.5, 0.5, 0.5, 0.5312, 0.5, 0.9375, 0.5, 0.9063, 0.5, 0.9063, 0.5, 0.9375, 0.5, 0.09375, 0.5, 0.0625, 0.5, 0.0625, 0.5, 0.09375, 0.5, 0.5, 0.5, 0.4688, 0.5, 0.4688, 0.5, 0.5, 0.5, 0.9063, 0.5, 0.875, 0.5, 0.875, 0.5, 0.9063, 0.5, 0.0625, 0.5, 0.03125, 0.5, 0.03125, 0.5, 0.0625, 0.5, 0.4688, 0.5, 0.4375, 0.5, 0.4375, 0.5, 0.4688, 0.5, 0.875, 0.5, 0.8437, 0.5, 0.8437, 0.5, 0.875, 0.5, 0.03125, 0.5, 0.0006495, 0.5, 0.0006495, 0.5, 0.03125, 0.5, 0.4375, 0.5, 0.4063, 0.5, 0.4063, 0.5, 0.4375, 0.5, 0.8437, 0.5, 0.8125, 0.5, 0.8125, 0.5, 0.8437, 0.5, 0.4063, 0.5, 0.375, 0.5, 0.375, 0.5, 0.4063, 0.5, 0.8125, 0.5, 0.7812, 0.5, 0.7812, 0.5, 0.8125, 0.5, 0.375, 0.5, 0.3438, 0.5, 0.3438, 0.5, 0.375, 0.5, 0.7812, 0.5, 0.75, 0.5, 0.75, 0.5, 0.7812, 0.5, 0.3438, 0.5, 0.3125, 0.5, 0.3125, 0.5, 0.3438, 0.5, 0.75, 0.5, 0.7187, 0.5, 0.7187, 0.5, 0.75, 0.5, 0.2188, 0.5, 0.1875, 0.5, 0.1875, 0.5, 0.2188, 0.5, 0.625, 0.5, 0.5938, 0.5, 0.5938, 0.5, 0.625, 0.5, 0.1875, 0.5, 0.1562, 0.5, 0.1562, 0.5, 0.1875, 0.5, 0.5938, 0.5, 0.5625, 0.5, 0.5625, 0.5, 0.5938, 0.5, 0.9994, 0.5, 0.9688, 0.5, 0.9688, 0.5, 0.9994, 0.5, 0.1562, 0.5, 0.125, 0.5, 0.125, 0.5, 0.1562, 0.5, 0.5625, 0.5, 0.5312, 0.5, 0.5312, 0.5, 0.5625, 0.5, 0.9688, 0.5, 0.9375, 0.5, 0.9375, 0.5, 0.9688, 0.5, 0.125, 0.5, 0.09375, 0.5, 0.09375, 0.5, 0.125, 0.5, 0.5312, 0.5, 0.5, 0.5, 0.5, 0.5, 0.5312, 0.5, 0.9375, 0.5, 0.9063, 0.5, 0.9063, 0.5, 0.9375, 0.5, 0.09375, 0.5, 0.0625, 0.5, 0.0625, 0.5, 0.09375, 0.5, 0.5, 0.5, 0.4688, 0.5, 0.4688, 0.5, 0.5, 0.5, 0.9063, 0.5, 0.875, 0.5, 0.875, 0.5, 0.9063, 0.5, 0.0625, 0.5, 0.03125, 0.5, 0.03125, 0.5, 0.0625, 0.5, 0.4688, 0.5, 0.4375, 0.5, 0.4375, 0.5, 0.4688, 0.5, 0.875, 0.5, 0.8437, 0.5, 0.8437, 0.5, 0.875, 0.5, 0.03125, 0.5, 0.0006495, 0.5, 0.0006495, 0.5, 0.03125, 0.5, 0.4375, 0.5, 0.4063, 0.5, 0.4063, 0.5, 0.4375, 0.5, 0.8437, 0.5, 0.8125, 0.5, 0.8125, 0.5, 0.8437, 0.5, 0.4063, 0.5, 0.375, 0.5, 0.375, 0.5, 0.4063, 0.5, 0.8125, 0.5, 0.7812, 0.5, 0.7812, 0.5, 0.8125, 0.5, 0.375, 0.5, 0.3438, 0.5, 0.3438, 0.5, 0.375, 0.5, 0.7812, 0.5, 0.75, 0.5, 0.75, 0.5, 0.7812, 0.5, 0.3438, 0.5, 0.3125, 0.5, 0.3125, 0.5, 0.3438, 0.5, 0.75, 0.5, 0.7187, 0.5, 0.7187, 0.5, 0.75, 0.5, 0.3125, 0.5, 0.2813, 0.5, 0.2813, 0.5, 0.3125, 0.5, 0.7187, 0.5, 0.6875, 0.5, 0.6875, 0.5, 0.7187, 0.5, 0.2813, 0.5, 0.25, 0.5, 0.25, 0.5, 0.2813, 0.5, 0.6875, 0.5, 0.6563, 0.5, 0.6563, 0.5, 0.6875, 0.5, 0.25, 0.5, 0.2188, 0.5, 0.2188, 0.5, 0.25, 0.5, 0.6563, 0.5, 0.625, 0.5, 0.625, 0.5, 0.6563, 0.5, 0.9688, 0.5, 0.9375, 0.5, 0.9375, 0.5, 0.9688, 0.5, 0.125, 0.5, 0.09375, 0.5, 0.09375, 0.5, 0.125, 0.5, 0.5312, 0.5, 0.5, 0.5, 0.5, 0.5, 0.5312, 0.5, 0.9375, 0.5, 0.9063, 0.5, 0.9063, 0.5, 0.9375, 0.5, 0.09375, 0.5, 0.0625, 0.5, 0.0625, 0.5, 0.09375, 0.5, 0.5, 0.5, 0.4688, 0.5, 0.4688, 0.5, 0.5, 0.5, 0.9063, 0.5, 0.875, 0.5, 0.875, 0.5, 0.9063, 0.5, 0.0625, 0.5, 0.03125, 0.5, 0.03125, 0.5, 0.0625, 0.5, 0.4688, 0.5, 0.4375, 0.5, 0.4375, 0.5, 0.4688, 0.5, 0.875, 0.5, 0.8437, 0.5, 0.8437, 0.5, 0.875, 0.5, 0.03125, 0.5, 0.0006495, 0.5, 0.0006495, 0.5, 0.03125, 0.5, 0.4375, 0.5, 0.4063, 0.5, 0.4063, 0.5, 0.4375, 0.5, 0.8437, 0.5, 0.8125, 0.5, 0.8125, 0.5, 0.8437, 0.5, 0.4063, 0.5, 0.375, 0.5, 0.375, 0.5, 0.4063, 0.5, 0.8125, 0.5, 0.7812, 0.5, 0.7812, 0.5, 0.8125, 0.5, 0.375, 0.5, 0.3438, 0.5, 0.3438, 0.5, 0.375, 0.5, 0.7812, 0.5, 0.75, 0.5, 0.75, 0.5, 0.7812, 0.5, 0.3438, 0.5, 0.3125, 0.5, 0.3125, 0.5, 0.3438, 0.5, 0.75, 0.5, 0.7187, 0.5, 0.7187, 0.5, 0.75, 0.5, 0.3125, 0.5, 0.2813, 0.5, 0.2813, 0.5, 0.3125, 0.5, 0.7187, 0.5, 0.6875, 0.5, 0.6875, 0.5, 0.7187, 0.5, 0.2813, 0.5, 0.25, 0.5, 0.25, 0.5, 0.2813, 0.5, 0.6875, 0.5, 0.6563, 0.5, 0.6563, 0.5, 0.6875, 0.5, 0.25, 0.5, 0.2188, 0.5, 0.2188, 0.5, 0.25, 0.5, 0.6563, 0.5, 0.625, 0.5, 0.625, 0.5, 0.6563, 0.5, 0.2188, 0.5, 0.1875, 0.5, 0.1875, 0.5, 0.2188, 0.5, 0.625, 0.5, 0.5938, 0.5, 0.5938, 0.5, 0.625, 0.5, 0.1875, 0.5, 0.1562, 0.5, 0.1562, 0.5, 0.1875, 0.5, 0.5938, 0.5, 0.5625, 0.5, 0.5625, 0.5, 0.5938, 0.5, 0.9994, 0.5, 0.9688, 0.5, 0.9688, 0.5, 0.9994, 0.5, 0.1562, 0.5, 0.125, 0.5, 0.125, 0.5, 0.1562, 0.5, 0.5625, 0.5, 0.5312, 0.5, 0.5312, 0.5, 0.5625, 0.5, 0.9375, 0.5, 0.9063, 0.5, 0.9063, 0.5, 0.9375, 0.5, 0.0625, 0.5, 0.03125, 0.5, 0.03125, 0.5, 0.0625, 0.5, 0.2813, 0.5, 0.25, 0.5, 0.25, 0.5, 0.2813, 0.5, 0.5312, 0.5, 0.5, 0.5, 0.5, 0.5, 0.5312, 0.5, 0.7187, 0.5, 0.6875, 0.5, 0.6875, 0.5, 0.7187, 0.5, 0.125, 0.5, 0.09375, 0.5, 0.09375, 0.5, 0.125, 0.5, 0.3125, 0.5, 0.2813, 0.5, 0.2813, 0.5, 0.3125, 0.5, 0.9688, 0.5, 0.9375, 0.5, 0.9375, 0.5, 0.9688, 0.5, 0.75, 0.5, 0.7187, 0.5, 0.7187, 0.5, 0.75, 0.5, 0.5625, 0.5, 0.5312, 0.5, 0.5312, 0.5, 0.5625, 0.5, 0.3438, 0.5, 0.3125, 0.5, 0.3125, 0.5, 0.3438, 0.5, 0.1562, 0.5, 0.125, 0.5, 0.125, 0.5, 0.1562, 0.5, 0.7812, 0.5, 0.75, 0.5, 0.75, 0.5, 0.7812, 0.5, 0.9994, 0.5, 0.9688, 0.5, 0.9688, 0.5, 0.9994, 0.5, 0.375, 0.5, 0.3438, 0.5, 0.3438, 0.5, 0.375, 0.5, 0.5938, 0.5, 0.5625, 0.5, 0.5625, 0.5, 0.5938, 0.5, 0.8125, 0.5, 0.7812, 0.5, 0.7812, 0.5, 0.8125, 0.5, 0.1875, 0.5, 0.1562, 0.5, 0.1562, 0.5, 0.1875, 0.5, 0.4063, 0.5, 0.375, 0.5, 0.375, 0.5, 0.4063, 0.5, 0.625, 0.5, 0.5938, 0.5, 0.5938, 0.5, 0.625, 0.5, 0.4688, 0.5, 0.4375, 0.5, 0.4375, 0.5, 0.4688, 0.5, 0.8437, 0.5, 0.8125, 0.5, 0.8125, 0.5, 0.8437, 0.5, 0.2188, 0.5, 0.1875, 0.5, 0.1875, 0.5, 0.2188, 0.5, 0.9063, 0.5, 0.875, 0.5, 0.875, 0.5, 0.9063, 0.5, 0.4375, 0.5, 0.4063, 0.5, 0.4063, 0.5, 0.4375, 0.5, 0.6563, 0.5, 0.625, 0.5, 0.625, 0.5, 0.6563, 0.5, 0.5, 0.5, 0.4688, 0.5, 0.4688, 0.5, 0.5, 0.5, 0.03125, 0.5, 0.0006495, 0.5, 0.0006495, 0.5, 0.03125, 0.5, 0.25, 0.5, 0.2188, 0.5, 0.2188, 0.5, 0.25, 0.5, 0.09375, 0.5, 0.0625, 0.5, 0.0625, 0.5, 0.09375, 0.5, 0.875, 0.5, 0.8437, 0.5, 0.8437, 0.5, 0.875, 0.5, 0.6875, 0.5, 0.6563, 0.5, 0.6563, 0.5, 0.6875, 0.5, 0.5938, 0.5, 0.5625, 0.5, 0.5625, 0.5, 0.5938, 0.5, 0.375, 0.5, 0.3438, 0.5, 0.3438, 0.5, 0.375, 0.5, 0.9994, 0.5, 0.9688, 0.5, 0.9688, 0.5, 0.9994, 0.5, 0.9688, 0.5, 0.9375, 0.5, 0.9375, 0.5, 0.9688, 0.5, 0.4375, 0.5, 0.4063, 0.5, 0.4063, 0.5, 0.4375, 0.5, 0.6563, 0.5, 0.625, 0.5, 0.625, 0.5, 0.6563, 0.5, 0.2813, 0.5, 0.25, 0.5, 0.25, 0.5, 0.2813, 0.5, 0.1562, 0.5, 0.125, 0.5, 0.125, 0.5, 0.1562, 0.5, 0.5, 0.5, 0.4688, 0.5, 0.4688, 0.5, 0.5, 0.5, 0.2188, 0.5, 0.1875, 0.5, 0.1875, 0.5, 0.2188, 0.5, 0.5625, 0.5, 0.5312, 0.5, 0.5312, 0.5, 0.5625, 0.5, 0.7187, 0.5, 0.6875, 0.5, 0.6875, 0.5, 0.7187, 0.5, 0.625, 0.5, 0.5938, 0.5, 0.5938, 0.5, 0.625, 0.5, 0.3438, 0.5, 0.3125, 0.5, 0.3125, 0.5, 0.3438, 0.5, 0.6875, 0.5, 0.6563, 0.5, 0.6563, 0.5, 0.6875, 0.5, 0.7812, 0.5, 0.75, 0.5, 0.75, 0.5, 0.7812, 0.5, 0.75, 0.5, 0.7187, 0.5, 0.7187, 0.5, 0.75, 0.5, 0.4063, 0.5, 0.375, 0.5, 0.375, 0.5, 0.4063, 0.5, 0.8125, 0.5, 0.7812, 0.5, 0.7812, 0.5, 0.8125, 0.5, 0.875, 0.5, 0.8437, 0.5, 0.8437, 0.5, 0.875, 0.5, 0.8437, 0.5, 0.8125, 0.5, 0.8125, 0.5, 0.8437, 0.5, 0.0625, 0.5, 0.03125, 0.5, 0.03125, 0.5, 0.0625, 0.5, 0.4688, 0.5, 0.4375, 0.5, 0.4375, 0.5, 0.4688, 0.5, 0.9375, 0.5, 0.9063, 0.5, 0.9063, 0.5, 0.9375, 0.5, 0.03125, 0.5, 0.0006495, 0.5, 0.0006495, 0.5, 0.03125, 0.5, 0.125, 0.5, 0.09375, 0.5, 0.09375, 0.5, 0.125, 0.5, 0.1875, 0.5, 0.1562, 0.5, 0.1562, 0.5, 0.1875, 0.5, 0.5312, 0.5, 0.5, 0.5, 0.5, 0.5, 0.5312, 0.5, 0.9063, 0.5, 0.875, 0.5, 0.875, 0.5, 0.9063, 0.5, 0.25, 0.5, 0.2188, 0.5, 0.2188, 0.5, 0.25, 0.5, 0.09375, 0.5, 0.0625, 0.5, 0.0625, 0.5, 0.09375, 0.5, 0.3125, 0.5, 0.2813, 0.5, 0.2813, 0.5, 0.3125, 0.5, 0.6875, 0.5, 0.6563, 0.5, 0.6563, 0.5, 0.6875, 0.5, 0.7187, 0.5, 0.6875, 0.5, 0.6875, 0.5, 0.7187, 0.5, 0.75, 0.5, 0.7187, 0.5, 0.7187, 0.5, 0.75, 0.5, 0.7812, 0.5, 0.75, 0.5, 0.75, 0.5, 0.7812, 0.5, 0.8125, 0.5, 0.7812, 0.5, 0.7812, 0.5, 0.8125, 0.5, 0.8437, 0.5, 0.8125, 0.5, 0.8125, 0.5, 0.8437, 0.5, 0.875, 0.5, 0.8437, 0.5, 0.8437, 0.5, 0.875, 0.5, 0.0625, 0.5, 0.03125, 0.5, 0.03125, 0.5, 0.0625, 0.5, 0.03125, 0.5, 0.0006495, 0.5, 0.0006495, 0.5, 0.03125, 0.5, 0.9375, 0.5, 0.9063, 0.5, 0.9063, 0.5, 0.9375, 0.5, 0.125, 0.5, 0.09375, 0.5, 0.09375, 0.5, 0.125, 0.5, 0.9063, 0.5, 0.875, 0.5, 0.875, 0.5, 0.9063, 0.5, 0.9994, 0.5, 0.9688, 0.5, 0.9688, 0.5, 0.9994, 0.5, 0.1875, 0.5, 0.1562, 0.5, 0.1562, 0.5, 0.1875, 0.5, 0.09375, 0.5, 0.0625, 0.5, 0.0625, 0.5, 0.09375, 0.5, 0.2813, 0.5, 0.25, 0.5, 0.25, 0.5, 0.2813, 0.5, 0.25, 0.5, 0.2188, 0.5, 0.2188, 0.5, 0.25, 0.5, 0.9688, 0.5, 0.9375, 0.5, 0.9375, 0.5, 0.9688, 0.5, 0.2188, 0.5, 0.1875, 0.5, 0.1875, 0.5, 0.2188, 0.5, 0.3125, 0.5, 0.2813, 0.5, 0.2813, 0.5, 0.3125, 0.5, 0.1562, 0.5, 0.125, 0.5, 0.125, 0.5, 0.1562, 0.5, 0.3438, 0.5, 0.3125, 0.5, 0.3125, 0.5, 0.3438, 0.5, 0.375, 0.5, 0.3438, 0.5, 0.3438, 0.5, 0.375, 0.5, 0.4063, 0.5, 0.375, 0.5, 0.375, 0.5, 0.4063, 0.5, 0.4375, 0.5, 0.4063, 0.5, 0.4063, 0.5, 0.4375, 0.5, 0.4688, 0.5, 0.4375, 0.5, 0.4375, 0.5, 0.4688, 0.5, 0.5, 0.5, 0.4688, 0.5, 0.4688, 0.5, 0.5, 0.5, 0.5312, 0.5, 0.5, 0.5, 0.5, 0.5, 0.5312, 0.5, 0.5625, 0.5, 0.5312, 0.5, 0.5312, 0.5, 0.5625, 0.5, 0.5938, 0.5, 0.5625, 0.5, 0.5625, 0.5, 0.5938, 0.5, 0.625, 0.5, 0.5938, 0.5, 0.5938, 0.5, 0.625, 0.5, 0.6563, 0.5, 0.625, 0.5, 0.625, 0.5, 0.6563, 0.5, 0.0625, 0.5, 0.03125, 0.5, 0.9994, 0.5, 0.9688, 0.5, 0.9375, 0.5, 0.9063, 0.5, 0.875, 0.5, 0.8437, 0.5, 0.8125, 0.5, 0.7812, 0.5, 0.75, 0.5, 0.7187, 0.5, 0.6875, 0.5, 0.6563, 0.5, 0.625, 0.5, 0.5938, 0.5, 0.5625, 0.5, 0.5312, 0.5, 0.5, 0.5, 0.4688, 0.5, 0.4375, 0.5, 0.4063, 0.5, 0.375, 0.5, 0.3438, 0.5, 0.3125, 0.5, 0.2813, 0.5, 0.25, 0.5, 0.2188, 0.5, 0.1875, 0.5, 0.1562, 0.5, 0.125, 0.5, 0.09375, 0.5])
me_cylinder.update()

# ---- objects
ob_engine = bpy.data.objects.new('Engine', me_cylinder)

# ---- transforms, parenting, visibility, modifiers, constraints
ob_engine.location = (0.0, 0.0, -1.0)
ob_engine.scale = (1.0, 1.0, 0.9797)

# ---- collection membership
col_collection.objects.link(ob_engine)

# ---- scene / render settings (as saved in the file)
scene.frame_start = 1; scene.frame_end = 250; scene.frame_set(1)
scene.render.engine = 'BLENDER_EEVEE_NEXT'
scene.cycles.sampling_pattern = 'TABULATED_SOBOL'
bpy.context.view_layer.update()

# ---- added for rendering (the .blend has no active camera and no usable light): camera, sun
cam_auto = bpy.data.cameras.new('AutoCamera')
cam_auto.lens = 50.0
cam_auto.sensor_width = 36.0
cam_auto.clip_end = 1000.0
ob_auto_camera = bpy.data.objects.new('AutoCamera', cam_auto)
scene.collection.objects.link(ob_auto_camera)
ob_auto_camera.location = (3.20507, -3.84609, 1.54375)
ob_auto_camera.rotation_euler = (1.09748, -7.21219e-08, 0.694738)
scene.camera = ob_auto_camera
light_auto_sun = bpy.data.lights.new('AutoSun', 'SUN')
light_auto_sun.energy = 3.0
light_auto_sun.angle = 0.0523599
ob_auto_sun = bpy.data.objects.new('AutoSun', light_auto_sun)
scene.collection.objects.link(ob_auto_sun)
ob_auto_sun.rotation_euler = (0.872665, 0.174533, 0.523599)
bpy.context.view_layer.update()
